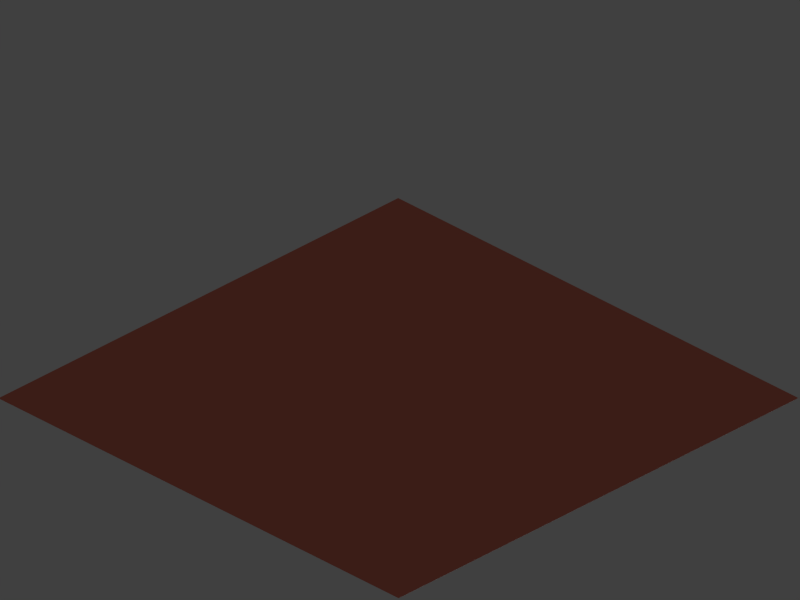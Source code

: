 # Source: spices-field.blend  (saved by Blender 2.74.0; exported with 4.5.12 LTS)
import bpy
from mathutils import Matrix  # noqa: F401  (used for matrix-valued properties, if any)

bpy.ops.wm.read_factory_settings(use_empty=True)
scene = bpy.context.scene
scene.name = 'Scene'

# ---- collections
col_collection_1 = bpy.data.collections.new('Collection 1'); scene.collection.children.link(col_collection_1)
col_collection_2 = bpy.data.collections.new('Collection 2'); scene.collection.children.link(col_collection_2)
col_collection_2.hide_render = True
col_collection_2.hide_viewport = True

# ---- materials (node trees are filled in below, after node groups)
mat_feldboden_2 = bpy.data.materials.new('Feldboden 2')
mat_feldboden_2.alpha_threshold = 0.0
mat_feldboden_2.use_transparent_shadow = False
mat_feldboden_2.diffuse_color = (0.1601, 0.04344, 0.03048, 1.0)
mat_feldboden_2.specular_color = (0.2022, 0.0606, 0.02755)
mat_feldboden_2.roughness = 0.5
mat_feldboden_2.specular_intensity = 0.3
mat_feldboden_1 = bpy.data.materials.new('Feldboden 1')
mat_feldboden_1.alpha_threshold = 0.0
mat_feldboden_1.use_transparent_shadow = False
mat_feldboden_1.diffuse_color = (0.2462, 0.08747, 0.05057, 1.0)
mat_feldboden_1.specular_color = (0.2462, 0.07275, 0.03262)
mat_feldboden_1.roughness = 0.5
mat_feldboden_1.specular_intensity = 0.4
mat_blatt = bpy.data.materials.new('Blatt')
mat_blatt.alpha_threshold = 0.0
mat_blatt.use_transparent_shadow = False
mat_blatt.diffuse_color = (0.03683, 0.3933, 0.01073, 1.0)
mat_blatt.specular_color = (0.1084, 1.0, 0.02126)
mat_blatt.roughness = 0.5
mat_blatt.specular_intensity = 0.8

# ---- material node trees

# ---- world
world_world = bpy.data.worlds.new('World'); scene.world = world_world
world_world.color = (0.05088, 0.05088, 0.05088)
world_world.use_sun_shadow = False
world_world.sun_shadow_jitter_overblur = 0.0
world_world.cycles.sampling_method = 'MANUAL'
world_world.cycles.sample_map_resolution = 256

# ---- cameras
cam_camera = bpy.data.cameras.new('Camera')
cam_camera.type = 'ORTHO'
cam_camera.clip_end = 100.0
cam_camera.lens = 35.0
cam_camera.sensor_width = 32.0
cam_camera.sensor_height = 18.0
cam_camera.ortho_scale = 1.414
cam_camera.dof.focus_distance = 0.0
cam_camera.dof.aperture_fstop = 128.0

# ---- lights
light_lamp = bpy.data.lights.new('Lamp', 'SUN')
light_lamp.transmission_factor = 0.0
light_lamp.cutoff_distance = 30.0
light_lamp.angle = 0.1993
light_lamp.energy = 1.0
light_lamp.shadow_buffer_clip_start = 1.001
light_lamp.shadow_soft_size = 0.1
light_lamp.shadow_cascade_max_distance = 1000.0
light_lamp.cycles.use_multiple_importance_sampling = False

# ---- meshes
me_plane_001 = bpy.data.meshes.new('Plane.001')
me_plane_001.from_pydata([(-0.5, -0.5, 0.0), (0.5, -0.5, 0.0), (-0.5, 0.5, 0.0), (0.5, 0.5, 0.0)], [], [(0, 1, 3, 2)])
me_plane_001.materials.append(mat_feldboden_2)
me_plane_001.use_remesh_preserve_volume = False
me_plane_001.use_remesh_preserve_attributes = False
me_plane_001.use_mirror_vertex_groups = False
me_plane_001.update()
me_plane = bpy.data.meshes.new('Plane')
me_plane.from_pydata([(-0.5, -0.5, 0.0), (0.5, -0.5, 0.0), (-0.5, 0.5, 0.0), (0.5, 0.5, 0.0)], [], [(0, 1, 3, 2)])
me_plane.materials.append(mat_feldboden_1)
me_plane.use_remesh_preserve_volume = False
me_plane.use_remesh_preserve_attributes = False
me_plane.use_mirror_vertex_groups = False
me_plane.update()
me_gew_rz_feld = bpy.data.meshes.new('Gewürz-Feld')
me_gew_rz_feld.from_pydata([(-0.5, -0.5, 0.0), (0.5, -0.5, 0.0), (-0.5, 0.5, 0.0), (0.5, 0.5, 0.0)], [], [(3, 1, 0, 2)])
me_gew_rz_feld.use_remesh_preserve_volume = False
me_gew_rz_feld.use_remesh_preserve_attributes = False
me_gew_rz_feld.use_mirror_vertex_groups = False
me_gew_rz_feld.update()
me_gew_rz_pflanze_003 = bpy.data.meshes.new('Gewürz-Pflanze.003')
me_gew_rz_pflanze_003.from_pydata([(-0.2233, 0.03104, 0.1708), (-0.2224, 0.03069, 0.1722), (-0.2215, 0.03, 0.1735), (-0.2207, 0.02899, 0.1747), (-0.22, 0.02768, 0.1758), (-0.2194, 0.02611, 0.1768), (-0.2185, 0.02226, 0.1785), (-0.2183, 0.02004, 0.1792), (-0.2181, 0.01764, 0.1797), (-0.2181, 0.01511, 0.18), (-0.2184, 0.00972, 0.1801), (-0.2187, 0.007002, 0.1799), (-0.2192, 0.004417, 0.1795), (-0.2198, 0.001986, 0.179), (-0.2205, -0.0002668, 0.1783), (-0.2212, -0.00232, 0.1775), (-0.222, -0.00415, 0.1766), (-0.2229, -0.005736, 0.1755), (-0.2248, -0.00808, 0.1731), (-0.2257, -0.008794, 0.1719), (-0.2267, -0.009173, 0.1705), (-0.2277, -0.009193, 0.1691), (-0.2287, -0.008846, 0.1678), (-0.2295, -0.008155, 0.1665), (-0.2303, -0.007144, 0.1652), (-0.231, -0.005839, 0.1641), (-0.2316, -0.004266, 0.1631), (-0.2321, -0.00245, 0.1622), (-0.2325, -0.0004163, 0.1614), (-0.2328, 0.00181, 0.1608), (-0.2323, 0.004922, 0.1597), (-0.233, 0.006736, 0.1599), (-0.2329, 0.009385, 0.1598), (-0.2327, 0.01213, 0.1598), (-0.2323, 0.01484, 0.16), (-0.2323, 0.01581, 0.16), (-0.2276, 0.02832, 0.1622), (-0.2306, 0.02211, 0.1616), (-0.2298, 0.02417, 0.1624), (-0.229, 0.026, 0.1634), (-0.2282, 0.02758, 0.1644), (-0.2272, 0.0289, 0.1656), (-0.2263, 0.02993, 0.1668), (-0.2163, 0.03287, 0.169), (-0.2243, 0.03102, 0.1694), (-0.2173, 0.01986, 0.1804), (-0.218, 0.01324, 0.1802), (-0.219, -0.0104, 0.1663), (-0.1627, 0.009534, 0.125), (-0.158, -0.01191, 0.1357), (-0.1712, -0.02478, 0.1156), (-0.1229, 0.06017, 0.09529), (-0.1227, 0.01509, 0.09599), (-0.09419, 0.02027, 0.06094), (-0.09913, 0.03255, 0.08864), (-0.0973, -0.008615, 0.07667), (-0.06375, 0.06477, 0.05446), (-0.06871, 0.02183, 0.07165), (-0.0475, 0.05766, 0.06305), (-0.03087, 0.02408, 0.03421), (0.01162, 0.01324, 0.01521), (0.006906, 0.03656, 0.005945), (0.007855, 0.03621, 0.007316), (0.008725, 0.03552, 0.008616), (0.009512, 0.03451, 0.009834), (0.01021, 0.0332, 0.01096), (0.01081, 0.03163, 0.01198), (0.01131, 0.02982, 0.01289), (0.0117, 0.02778, 0.01367), (0.01198, 0.02556, 0.01431), (0.01213, 0.02317, 0.0148), (0.01217, 0.02063, 0.01514), (0.01207, 0.01799, 0.0153), (0.01147, 0.01253, 0.01508), (0.01099, 0.009946, 0.0147), (0.01041, 0.007517, 0.01416), (0.009742, 0.005265, 0.01348), (0.008994, 0.003212, 0.01266), (0.008177, 0.001383, 0.01172), (0.007304, -0.0002015, 0.01068), (0.006386, -0.001518, 0.009537), (0.005433, -0.002545, 0.008317), (0.004456, -0.003258, 0.007028), (0.003468, -0.003637, 0.005684), (0.002479, -0.003657, 0.004298), (0.00153, -0.003311, 0.002928), (0.00066, -0.002619, 0.001628), (-0.0001263, -0.001609, 0.0004097), (-0.0008227, -0.0003046, -0.0007156), (-0.001423, 0.001268, -0.001737), (-0.001922, 0.003083, -0.002643), (-0.002313, 0.005116, -0.003423), (-0.002591, 0.007341, -0.004065), (-0.002749, 0.009733, -0.004558), (-0.002782, 0.01227, -0.004893), (-0.002684, 0.01491, -0.005056), (-0.002449, 0.01765, -0.005037), (-0.01331, 0.02374, 0.002685), (-0.001606, 0.02295, -0.004455), (-0.001026, 0.02538, -0.003918), (-0.0003567, 0.02764, -0.003234), (0.0003918, 0.02969, -0.002417), (0.001208, 0.03152, -0.001479), (0.002081, 0.0331, -0.0004332), (0.003, 0.03442, 0.0007062), (-0.01197, 0.05695, 0.0243), (0.004929, 0.03616, 0.003216), (0.005917, 0.03654, 0.00456), (-0.008752, -0.001512, 0.03322), (-0.03723, -0.06297, 0.1734), (-0.04169, -0.06708, 0.1546), (-0.04359, -0.06911, 0.1434), (-0.04409, -0.06903, 0.1282), (-0.03477, -0.0476, 0.06812), (-0.02397, -0.04287, 0.1896), (0.012, 0.02094, 0.1125), (0.008807, 0.02398, 0.05869), (0.004426, 0.01792, 0.05028), (0.004357, 0.01828, 0.04641), (-0.000269, 0.0124, 0.03228), (-0.003337, 0.006592, 0.03674), (-0.005886, 0.003971, 0.02617), (-0.003541, 0.008824, 0.01668), (-0.001662, 0.0121, 0.01464), (-0.001162, 0.01242, 0.01901), (-0.003753, 0.00713, 0.02884), (-0.004042, 0.005914, 0.03353), (-0.002641, 0.009766, 0.02134), (-0.001804, 0.01071, 0.02509), (-0.002088, 0.009718, 0.02985), (-0.03196, -0.05639, 0.1936), (-0.03952, -0.05687, 0.08687), (-0.01749, -0.01662, 0.03797), (-0.01559, 0.03531, 0.001732), (-0.02723, 0.02692, -0.0009174), (-0.03207, -0.05618, 0.1871), (-0.04219, -0.06852, 0.1469), (-0.04321, -0.06837, 0.1349), (-0.03374, 0.01335, -0.002838), (0.004712, 0.008964, 0.1421), (0.00743, 0.01353, 0.1325), (-0.03729, 0.01089, -0.003607), (0.008427, 0.02299, 0.06134), (-0.04452, 0.0008154, -0.005589), (-0.1036, 0.001681, -0.01569), (-0.2041, 0.04264, -0.02569), (-0.07525, 0.08962, -0.002811), (-0.1446, 0.09647, -0.01249), (-0.162, 0.09684, -0.01459), (-0.1733, 0.09124, -0.01665), (-0.1953, 0.07227, -0.02215), (-0.03926, -0.06462, 0.1647), (-0.0396, -0.06496, 0.1552), (-0.00283, -0.007478, 0.1611), (0.009794, 0.01863, 0.1199), (0.0111, 0.02362, 0.09236), (-0.02605, 0.04337, 0.0008016), (-0.002339, -0.005144, 0.1582), (0.008492, 0.02166, 0.06661), (0.01045, 0.0256, 0.08591), (0.01095, 0.02312, 0.1021), (0.008751, 0.01466, 0.1299), (-0.009624, 0.03467, 0.002588), (-0.000931, 0.02809, 0.00334), (-0.0055, 0.02648, 0.00252), (-0.01948, 0.02748, 0.0004907), (-0.02355, 0.02915, -0.0001145), (-0.01013, 0.02719, 0.001876), (-0.01249, 0.02701, 0.001512), (-0.01535, 0.0283, 0.001191), (-0.2158, 0.04735, -0.02717), (-0.03407, 0.05821, 0.0005641), (-0.2017, 0.05931, -0.02423), (-0.1654, 0.09472, -0.01604), (-0.1526, 0.09479, -0.01384), (-0.1327, 0.09492, -0.01084), (-0.1151, 0.1035, -0.007516), (-0.1486, 0.01363, -0.02006), (-0.1572, 0.0132, -0.02148), (-0.139, 0.008674, -0.0186), (-0.1274, 0.006366, -0.01757), (-0.1196, 0.004594, -0.01687), (-0.04762, 0.001326, -0.006058), (-0.02908, 0.0185, -0.001828), (-0.1866, 0.08092, -0.01971), (-0.178, 0.08409, -0.01866), (-0.1651, 0.01735, -0.02308), (-0.08216, -0.002547, -0.01172), (-0.1934, 0.03135, -0.02515), (-0.1615, 0.01556, -0.02196), (-0.1812, 0.02812, -0.02385), (-0.05352, 0.00132, -0.007453), (-0.07337, -0.008085, -0.009495), (-0.0922, 0.002603, -0.01229), (-0.1232, 0.006814, -0.01768), (-0.005355, 0.0467, 0.02503), (-0.02648, 0.1459, 0.08294), (-0.01972, 0.133, 0.0856), (-0.01564, 0.1254, 0.08656), (-0.01094, 0.1151, 0.08534), (-0.0001835, 0.07283, 0.06443), (-0.03823, 0.1561, 0.06766), (-0.03609, 0.1006, 0.01035), (-0.02155, 0.06307, 0.005683), (-0.01701, 0.05754, 0.01018), (-0.01599, 0.05486, 0.009684), (-0.009794, 0.0454, 0.01369), (-0.009083, 0.04879, 0.01853), (-0.005116, 0.04158, 0.0202), (-0.003924, 0.03483, 0.01572), (-0.00442, 0.03328, 0.01294), (-0.005833, 0.03627, 0.01293), (-0.006982, 0.04328, 0.01778), (-0.007919, 0.0466, 0.01895), (-0.005632, 0.03799, 0.01521), (-0.007069, 0.04053, 0.01466), (-0.008157, 0.04385, 0.01573), (-0.0348, 0.1594, 0.07883), (-0.002766, 0.08607, 0.0732), (-0.001571, 0.05073, 0.03742), (-0.0173, -0.002041, 0.0008066), (-0.01809, -0.01152, 0.007385), (-0.03287, 0.1551, 0.07817), (-0.0166, 0.128, 0.0858), (-0.01317, 0.1197, 0.08517), (-0.01382, -0.01889, 0.0159), (-0.04156, 0.121, 0.02288), (-0.04006, 0.1144, 0.01831), (-0.01413, -0.02174, 0.01787), (-0.02199, 0.06495, 0.006605), (-0.01201, -0.02881, 0.02454), (-0.03944, -0.06623, 0.03492), (-0.1087, -0.1179, 0.03367), (-0.07431, -0.02579, -0.01629), (-0.1102, -0.06736, -0.006356), (-0.1186, -0.07784, -0.002955), (-0.1209, -0.0863, 0.002263), (-0.1206, -0.1051, 0.01621), (-0.02349, 0.1399, 0.08404), (-0.02036, 0.1335, 0.08348), (-0.04121, 0.1352, 0.03654), (-0.03797, 0.1054, 0.0134), (-0.0314, 0.08631, 0.007736), (-0.0265, -0.006576, -0.001425), (-0.0414, 0.1328, 0.03493), (-0.02291, 0.06878, 0.007671), (-0.03067, 0.08139, 0.006617), (-0.03433, 0.0929, 0.008991), (-0.03935, 0.1127, 0.01676), (-0.0142, 0.001536, -9.957e-06), (-0.006609, 0.00532, 0.001768), (-0.007855, 0.002061, 0.003502), (-0.01487, -0.006434, 0.005683), (-0.01762, -0.008632, 0.005529), (-0.01038, -0.0006607, 0.004024), (-0.01138, -0.002177, 0.004581), (-0.0134, -0.003639, 0.004455), (-0.1167, -0.1241, 0.0334), (-0.03816, -0.008021, -0.007821), (-0.1165, -0.1124, 0.02427), (-0.1188, -0.08093, -0.001539), (-0.113, -0.07275, -0.003932), (-0.1039, -0.0603, -0.007851), (-0.1003, -0.04715, -0.01581), (-0.06718, -0.09058, 0.03802), (-0.07095, -0.09617, 0.03989), (-0.06021, -0.08561, 0.03899), (-0.05341, -0.07922, 0.0377), (-0.04876, -0.07499, 0.03698), (-0.0137, -0.03064, 0.02486), (-0.01441, -0.01475, 0.01222), (-0.1214, -0.09727, 0.01016), (-0.119, -0.09141, 0.006592), (-0.07661, -0.1005, 0.03887), (-0.02757, -0.05328, 0.03353), (-0.09759, -0.1141, 0.03745), (-0.07417, -0.09824, 0.03946), (-0.09011, -0.1074, 0.03667), (-0.01627, -0.03461, 0.02576), (-0.02093, -0.04844, 0.0354), (-0.03517, -0.058, 0.03301), (-0.05149, -0.07693, 0.03629), (-0.07821, 0.01017, 0.08021), (-0.08392, -0.001005, 0.1629), (-0.08501, -0.00691, 0.1541), (-0.08536, -0.01009, 0.1488), (-0.08532, -0.01268, 0.1411), (-0.08341, -0.01076, 0.1066), (-0.08134, 0.01372, 0.1674), (-0.07358, 0.03789, 0.1162), (-0.07466, 0.02978, 0.08835), (-0.07556, 0.02468, 0.08522), (-0.07558, 0.0242, 0.0832), (-0.07652, 0.0182, 0.07713), (-0.07707, 0.01561, 0.08047), (-0.07765, 0.01213, 0.07561), (-0.07718, 0.01329, 0.06988), (-0.07681, 0.01486, 0.06823), (-0.0767, 0.01583, 0.07039), (-0.07722, 0.01447, 0.07637), (-0.07724, 0.01462, 0.07897), (-0.077, 0.01468, 0.07207), (-0.07683, 0.01591, 0.07379), (-0.07689, 0.01618, 0.0764), (-0.08291, 0.006462, 0.1719), (-0.08445, -0.01292, 0.1178), (-0.07988, 0.002157, 0.08545), (-0.08287, 0.005471, 0.1686), (-0.08484, -0.008966, 0.1505), (-0.08513, -0.01108, 0.1443), (-0.07562, 0.03576, 0.1335), (-0.07491, 0.03685, 0.1278), (-0.07472, 0.02968, 0.08988), (-0.08446, -0.003607, 0.1588), (-0.08437, -0.005403, 0.154), (-0.07673, 0.02971, 0.1462), (-0.07441, 0.0376, 0.1204), (-0.07412, 0.03564, 0.1055), (-0.07686, 0.03043, 0.1443), (-0.07454, 0.02993, 0.09279), (-0.07469, 0.03539, 0.1019), (-0.0743, 0.037, 0.1106), (-0.0744, 0.03718, 0.1262), (-0.1334, 0.04773, 0.1207), (-0.1743, 0.0977, 0.1879), (-0.1673, 0.08816, 0.1872), (-0.1631, 0.08277, 0.1863), (-0.1576, 0.07618, 0.1833), (-0.1394, 0.05381, 0.1577), (-0.1828, 0.109, 0.1778), (-0.1638, 0.08856, 0.1206), (-0.1457, 0.06448, 0.1087), (-0.142, 0.05942, 0.1111), (-0.1407, 0.05775, 0.1102), (-0.1349, 0.05018, 0.1114), (-0.1356, 0.05107, 0.116), (-0.1316, 0.0457, 0.1157), (-0.129, 0.04245, 0.1107), (-0.1287, 0.04222, 0.1082), (-0.1303, 0.04424, 0.1088), (-0.133, 0.04755, 0.1142), (-0.1344, 0.04946, 0.1158), (-0.1307, 0.04474, 0.111), (-0.1322, 0.04661, 0.1111), (-0.1337, 0.04854, 0.1127), (-0.1823, 0.108, 0.1874), (-0.1448, 0.06016, 0.1674), (-0.1329, 0.04684, 0.1315), (-0.18, 0.1053, 0.186), (-0.1642, 0.08482, 0.1864), (-0.16, 0.07933, 0.1841), (-0.1731, 0.09848, 0.1346), (-0.1702, 0.0954, 0.1297), (-0.1465, 0.06548, 0.1099), (-0.1712, 0.0933, 0.1874), (-0.1676, 0.08922, 0.1857), (-0.1772, 0.1042, 0.1487), (-0.1664, 0.09082, 0.1239), (-0.1574, 0.07958, 0.1153), (-0.1767, 0.103, 0.1468), (-0.148, 0.06779, 0.1116), (-0.1559, 0.07649, 0.1132), (-0.1609, 0.08363, 0.1176), (-0.1692, 0.09478, 0.1282), (-0.1782, 0.004208, 0.1032), (-0.3171, -0.01516, 0.108), (-0.3059, -0.001725, 0.1047), (-0.2989, 0.005623, 0.1025), (-0.2876, 0.013, 0.1001), (-0.2309, 0.02535, 0.09667), (-0.3173, -0.04027, 0.1156), (-0.2228, -0.05607, 0.1193), (-0.1818, -0.03035, 0.1132), (-0.1792, -0.02091, 0.1105), (-0.1762, -0.01923, 0.11), (-0.1693, -0.007045, 0.1066), (-0.1759, -0.00454, 0.1056), (-0.1698, 0.003188, 0.1036), (-0.16, 0.003921, 0.1034), (-0.1565, 0.002198, 0.104), (-0.1596, -0.0003006, 0.1047), (-0.1699, -0.0008421, 0.1048), (-0.174, -0.00229, 0.105), (-0.1628, 0.000754, 0.1043), (-0.165, -0.001949, 0.1051), (-0.1691, -0.00354, 0.1055), (-0.3281, -0.0309, 0.1127), (-0.2502, 0.02382, 0.09723), (-0.1905, 0.01439, 0.09995), (-0.3232, -0.02793, 0.1117), (-0.301, 0.002829, 0.1027), (-0.2921, 0.009007, 0.1012), (-0.2519, -0.0598, 0.1217), (-0.2421, -0.05915, 0.1211), (-0.1843, -0.0309, 0.1133), (-0.3119, -0.009096, 0.1066), (-0.305, -0.004318, 0.1049), (-0.2752, -0.05642, 0.1195), (-0.2298, -0.05706, 0.1206), (-0.2066, -0.04733, 0.1178), (-0.2719, -0.05643, 0.1202), (-0.1888, -0.03278, 0.1134), (-0.2011, -0.04484, 0.1182), (-0.2142, -0.05156, 0.1194), (-0.2393, -0.05924, 0.1206), (-0.1076, 0.03511, 0.07127), (-0.1821, 0.05698, 0.05992), (-0.1737, 0.06124, 0.06294), (-0.1685, 0.06345, 0.06447), (-0.1611, 0.06477, 0.06613), (-0.1297, 0.05819, 0.0714), (-0.1877, 0.04395, 0.05606), (-0.1429, 0.01442, 0.05857), (-0.1169, 0.01806, 0.06559), (-0.1135, 0.02235, 0.06726), (-0.1116, 0.02251, 0.06771), (-0.1055, 0.02723, 0.07005), (-0.1083, 0.0301, 0.06997), (-0.1036, 0.03265, 0.07163), (-0.09844, 0.03077, 0.07233), (-0.09707, 0.02909, 0.07227), (-0.09913, 0.02849, 0.0717), (-0.1045, 0.03058, 0.07099), (-0.1069, 0.03081, 0.07046), (-0.1006, 0.02979, 0.07167), (-0.1023, 0.02889, 0.07111), (-0.1047, 0.029, 0.07061), (-0.1911, 0.05131, 0.05685), (-0.1399, 0.06176, 0.07012), (-0.1116, 0.04327, 0.07203), (-0.188, 0.05177, 0.05753), (-0.1701, 0.06264, 0.06361), (-0.1643, 0.06375, 0.06522), (-0.1588, 0.01879, 0.05695), (-0.1536, 0.01699, 0.05743), (-0.1182, 0.01836, 0.06534), (-0.1782, 0.05882, 0.06134), (-0.1737, 0.05983, 0.06231), (-0.1697, 0.02617, 0.05559), (-0.1469, 0.01526, 0.05847), (-0.1331, 0.01501, 0.06135), (-0.1681, 0.02525, 0.05607), (-0.1209, 0.01853, 0.06457), (-0.1299, 0.01474, 0.06262), (-0.1379, 0.01445, 0.06042), (-0.1521, 0.01646, 0.05729), (-0.1863, 0.02853, 0.1644), (-0.2432, 0.04831, 0.2423), (-0.2349, 0.03953, 0.239), (-0.2299, 0.03476, 0.2368), (-0.2231, 0.02979, 0.2321), (-0.1984, 0.01909, 0.2015), (-0.2517, 0.06322, 0.2358), (-0.2219, 0.06734, 0.1756), (-0.1991, 0.04934, 0.1575), (-0.195, 0.04355, 0.1584), (-0.1934, 0.04237, 0.157), (-0.1869, 0.0347, 0.1561), (-0.1883, 0.03364, 0.1608), (-0.1836, 0.02864, 0.1591), (-0.1798, 0.02761, 0.1534), (-0.1792, 0.02844, 0.1509), (-0.1811, 0.0301, 0.152), (-0.185, 0.03104, 0.1581), (-0.1869, 0.03217, 0.1602), (-0.1819, 0.02967, 0.1543), (-0.1836, 0.03141, 0.1549), (-0.1856, 0.0326, 0.1569), (-0.2525, 0.05831, 0.2447), (-0.206, 0.0211, 0.2125), (-0.1873, 0.02325, 0.1745), (-0.2107, 0.01304, 0.1436), (-0.2159, 0.01019, 0.1418), (-0.2496, 0.05628, 0.2426), (-0.2312, 0.03669, 0.2375), (-0.2261, 0.03243, 0.2337), (-0.2189, 0.005322, 0.139), (-0.2345, 0.07095, 0.1915), (-0.2305, 0.07008, 0.186), (-0.2205, 0.004483, 0.1385), (-0.2002, 0.04982, 0.1589), (-0.2238, 0.0009399, 0.1364), (-0.249, 0.002268, 0.1367), (-0.2908, 0.01811, 0.1472), (-0.235, 0.03351, 0.1559), (-0.2643, 0.03687, 0.1581), (-0.2717, 0.03714, 0.1586), (-0.2766, 0.03524, 0.1575), (-0.2864, 0.02877, 0.1534), (-0.2394, 0.04431, 0.2407), (-0.2351, 0.04116, 0.238), (-0.2413, 0.07056, 0.2067), (-0.2253, 0.06812, 0.1792), (-0.2136, 0.06097, 0.1679), (-0.215, 0.0161, 0.1454), (-0.2404, 0.07023, 0.2045), (-0.2022, 0.05131, 0.1612), (-0.2115, 0.05889, 0.1649), (-0.218, 0.06385, 0.1712), (-0.2292, 0.07011, 0.1845), (-0.2082, 0.01273, 0.1434), (-0.2046, 0.01023, 0.1419), (-0.2066, 0.009708, 0.1416), (-0.2125, 0.01026, 0.1419), (-0.2143, 0.01094, 0.1423), (-0.2086, 0.01003, 0.1418), (-0.2096, 0.00999, 0.1418), (-0.2108, 0.0105, 0.1421), (-0.2957, 0.01999, 0.1483), (-0.2181, 0.02163, 0.1486), (-0.2894, 0.02417, 0.1506), (-0.2732, 0.03656, 0.1579), (-0.2677, 0.03637, 0.1579), (-0.2593, 0.03616, 0.1577), (-0.2516, 0.03903, 0.1594), (-0.2678, 0.006927, 0.1402), (-0.2715, 0.006901, 0.1402), (-0.2638, 0.004925, 0.1392), (-0.2589, 0.004035, 0.1384), (-0.2557, 0.003349, 0.1378), (-0.2251, 0.001174, 0.1365), (-0.2168, 0.00715, 0.14), (-0.2825, 0.03172, 0.1553), (-0.2788, 0.03285, 0.1558), (-0.2748, 0.008648, 0.1409), (-0.2399, 0.0002501, 0.136), (-0.2865, 0.0139, 0.1446), (-0.2732, 0.007816, 0.1407), (-0.2814, 0.01262, 0.1436), (-0.2276, 0.001343, 0.1364), (-0.2362, -0.002124, 0.1352), (-0.244, 0.002153, 0.1374), (-0.2572, 0.004285, 0.1382), (-0.1772, -0.01658, 0.1375), (-0.2212, -0.07423, 0.1757), (-0.2207, -0.07003, 0.1662), (-0.22, -0.0675, 0.1607), (-0.2177, -0.06329, 0.1543), (-0.2009, -0.04007, 0.1362), (-0.2151, -0.0728, 0.1896), (-0.1776, -0.03255, 0.1793), (-0.1699, -0.01622, 0.1574), (-0.1714, -0.01563, 0.1516), (-0.1707, -0.01443, 0.1501), (-0.1713, -0.01219, 0.142), (-0.1742, -0.0152, 0.1419), (-0.174, -0.01296, 0.1365), (-0.1707, -0.008854, 0.1341), (-0.1691, -0.007308, 0.1344), (-0.1696, -0.008442, 0.1364), (-0.173, -0.01278, 0.1387), (-0.1741, -0.01449, 0.1403), (-0.171, -0.009886, 0.1364), (-0.1711, -0.01066, 0.1384), (-0.1721, -0.0123, 0.1401), (-0.2212, -0.07794, 0.1866), (-0.2073, -0.04804, 0.1409), (-0.1839, -0.02244, 0.1343), (-0.2202, -0.0761, 0.1839), (-0.2199, -0.06848, 0.1625), (-0.2183, -0.06498, 0.1574), (-0.1874, -0.04405, 0.1876), (-0.184, -0.04012, 0.1852), (-0.1707, -0.01727, 0.1581), (-0.2209, -0.0722, 0.1714), (-0.2196, -0.06973, 0.1673), (-0.1961, -0.05453, 0.19), (-0.1802, -0.03505, 0.1816), (-0.1744, -0.02585, 0.1716), (-0.1951, -0.05287, 0.1895), (-0.1717, -0.01925, 0.16), (-0.1735, -0.02318, 0.1694), (-0.1762, -0.02865, 0.1755), (-0.1828, -0.03918, 0.1845)], [], [(12, 47, 46), (27, 30, 47), (32, 33, 35), (36, 50, 35), (45, 49, 43), (46, 49, 45), (43, 48, 36), (43, 49, 48), (47, 50, 49), (48, 50, 36), (49, 51, 48), (54, 51, 49), (52, 54, 49), (50, 51, 52), (52, 55, 57), (105, 64, 63), (53, 55, 52), (54, 53, 51), (55, 53, 57), (59, 58, 57), (57, 97, 59), (56, 105, 97), (58, 60, 105), (61, 107, 105), (105, 62, 61), (105, 63, 62), (60, 72, 71), (105, 65, 64), (105, 66, 65), (105, 67, 66), (105, 68, 67), (105, 69, 68), (105, 70, 69), (105, 71, 70), (59, 78, 77), (58, 73, 60), (58, 74, 73), (58, 75, 74), (58, 76, 75), (58, 77, 76), (87, 86, 59), (59, 79, 78), (59, 80, 79), (59, 81, 80), (59, 82, 81), (59, 83, 82), (59, 84, 83), (85, 84, 59), (86, 85, 59), (95, 94, 97), (88, 87, 97), (89, 88, 97), (90, 89, 97), (91, 90, 97), (92, 91, 97), (93, 92, 97), (94, 93, 97), (105, 101, 100), (96, 95, 97), (99, 98, 97), (100, 99, 97), (102, 101, 105), (103, 102, 105), (104, 103, 105), (107, 106, 105), (107, 61, 62, 63, 64, 65, 66, 67, 68, 69, 70, 71, 72, 60, 73, 74, 75, 76, 77, 78, 79, 80, 81, 82, 83, 84, 85, 86, 87, 88, 89, 90, 91, 92, 93, 94, 95, 96, 97, 98, 99, 100, 101, 102, 103, 104, 105, 106), (0, 44, 43, 42, 41, 40, 39, 38, 37, 36, 35, 34, 33, 32, 31, 30, 29, 28, 27, 26, 25, 24, 23, 22, 21, 20, 19, 18, 47, 17, 16, 15, 14, 13, 12, 11, 10, 46, 9, 8, 7, 6, 45, 5, 4, 3, 2, 1), (44, 0, 43), (1, 43, 0), (2, 43, 1), (3, 43, 2), (5, 43, 4), (45, 43, 5), (7, 45, 6), (8, 45, 7), (9, 45, 8), (46, 45, 9), (11, 46, 10), (13, 47, 12), (14, 47, 13), (15, 47, 14), (16, 47, 15), (19, 47, 18), (20, 47, 19), (21, 47, 20), (21, 22, 47), (23, 24, 47), (24, 25, 47), (25, 26, 47), (27, 28, 30), (28, 29, 30), (31, 32, 30), (33, 34, 35), (37, 38, 36), (38, 39, 36), (39, 40, 36), (40, 41, 36), (41, 42, 36), (35, 50, 30), (46, 47, 49), (30, 50, 47), (50, 48, 51), (50, 52, 49), (51, 53, 52), (54, 58, 56), (57, 58, 54), (53, 54, 56), (58, 105, 56), (57, 53, 97), (53, 56, 97), (3, 4, 43), (11, 12, 46), (17, 47, 16), (22, 23, 47), (26, 27, 47), (30, 32, 35), (42, 43, 36), (54, 52, 57), (105, 60, 71), (58, 59, 77), (97, 87, 59), (97, 105, 100), (108, 132, 113, 131, 112, 137, 111, 136, 110, 152, 151, 109, 135, 130, 114, 153, 157, 139, 140, 161, 154, 115, 160, 155, 159, 158, 142, 116, 117, 118, 119, 120, 126, 125, 129, 128, 127, 124, 123, 122, 121), (156, 171, 146, 176, 175, 147, 174, 148, 173, 149, 185, 184, 150, 172, 170, 145, 188, 190, 186, 189, 178, 177, 179, 180, 194, 181, 144, 193, 187, 192, 191, 182, 143, 141, 138, 183, 134, 166, 165, 169, 168, 167, 164, 163, 162, 133), (195, 219, 200, 218, 199, 224, 198, 223, 197, 239, 238, 196, 222, 217, 201, 240, 244, 226, 227, 248, 241, 202, 247, 242, 246, 245, 229, 203, 204, 205, 206, 207, 213, 212, 216, 215, 214, 211, 210, 209, 208), (243, 258, 233, 263, 262, 234, 261, 235, 260, 236, 272, 271, 237, 259, 257, 232, 275, 277, 273, 276, 265, 264, 266, 267, 281, 268, 231, 280, 274, 279, 278, 269, 230, 228, 225, 270, 221, 253, 252, 256, 255, 254, 251, 250, 249, 220), (282, 306, 287, 305, 286, 309, 285, 308, 284, 314, 313, 283, 307, 304, 288, 315, 318, 310, 311, 322, 316, 289, 321, 317, 320, 319, 312, 290, 291, 292, 293, 294, 300, 299, 303, 302, 301, 298, 297, 296, 295), (323, 347, 328, 346, 327, 350, 326, 349, 325, 355, 354, 324, 348, 345, 329, 356, 359, 351, 352, 363, 357, 330, 362, 358, 361, 360, 353, 331, 332, 333, 334, 335, 341, 340, 344, 343, 342, 339, 338, 337, 336), (364, 388, 369, 387, 368, 391, 367, 390, 366, 396, 395, 365, 389, 386, 370, 397, 400, 392, 393, 404, 398, 371, 403, 399, 402, 401, 394, 372, 373, 374, 375, 376, 382, 381, 385, 384, 383, 380, 379, 378, 377), (405, 429, 410, 428, 409, 432, 408, 431, 407, 437, 436, 406, 430, 427, 411, 438, 441, 433, 434, 445, 439, 412, 444, 440, 443, 442, 435, 413, 414, 415, 416, 417, 423, 422, 426, 425, 424, 421, 420, 419, 418), (446, 470, 451, 469, 450, 475, 449, 474, 448, 490, 489, 447, 473, 468, 452, 491, 495, 477, 478, 499, 492, 453, 498, 493, 497, 496, 480, 454, 455, 456, 457, 458, 464, 463, 467, 466, 465, 462, 461, 460, 459), (494, 509, 484, 514, 513, 485, 512, 486, 511, 487, 523, 522, 488, 510, 508, 483, 526, 528, 524, 527, 516, 515, 517, 518, 532, 519, 482, 531, 525, 530, 529, 520, 481, 479, 476, 521, 472, 504, 503, 507, 506, 505, 502, 501, 500, 471), (533, 557, 538, 556, 537, 560, 536, 559, 535, 565, 564, 534, 558, 555, 539, 566, 569, 561, 562, 573, 567, 540, 572, 568, 571, 570, 563, 541, 542, 543, 544, 545, 551, 550, 554, 553, 552, 549, 548, 547, 546)])
me_gew_rz_pflanze_003.materials.append(mat_blatt)
me_gew_rz_pflanze_003.use_remesh_preserve_volume = False
me_gew_rz_pflanze_003.use_remesh_preserve_attributes = False
me_gew_rz_pflanze_003.use_mirror_vertex_groups = False
me_gew_rz_pflanze_003.update()
me_gew_rz_pflanze_002 = bpy.data.meshes.new('Gewürz-Pflanze.002')
me_gew_rz_pflanze_002.from_pydata([(-0.2233, 0.03104, 0.1708), (-0.2224, 0.03069, 0.1722), (-0.2215, 0.03, 0.1735), (-0.2207, 0.02899, 0.1747), (-0.22, 0.02768, 0.1758), (-0.2194, 0.02611, 0.1768), (-0.2185, 0.02226, 0.1785), (-0.2183, 0.02004, 0.1792), (-0.2181, 0.01764, 0.1797), (-0.2181, 0.01511, 0.18), (-0.2184, 0.00972, 0.1801), (-0.2187, 0.007002, 0.1799), (-0.2192, 0.004417, 0.1795), (-0.2198, 0.001986, 0.179), (-0.2205, -0.0002668, 0.1783), (-0.2212, -0.00232, 0.1775), (-0.222, -0.00415, 0.1766), (-0.2229, -0.005736, 0.1755), (-0.2248, -0.00808, 0.1731), (-0.2257, -0.008794, 0.1719), (-0.2267, -0.009173, 0.1705), (-0.2277, -0.009193, 0.1691), (-0.2287, -0.008846, 0.1678), (-0.2295, -0.008155, 0.1665), (-0.2303, -0.007144, 0.1652), (-0.231, -0.005839, 0.1641), (-0.2316, -0.004266, 0.1631), (-0.2321, -0.00245, 0.1622), (-0.2325, -0.0004163, 0.1614), (-0.2328, 0.00181, 0.1608), (-0.2323, 0.004922, 0.1597), (-0.233, 0.006736, 0.1599), (-0.2329, 0.009385, 0.1598), (-0.2327, 0.01213, 0.1598), (-0.2323, 0.01484, 0.16), (-0.2323, 0.01581, 0.16), (-0.2276, 0.02832, 0.1622), (-0.2306, 0.02211, 0.1616), (-0.2298, 0.02417, 0.1624), (-0.229, 0.026, 0.1634), (-0.2282, 0.02758, 0.1644), (-0.2272, 0.0289, 0.1656), (-0.2263, 0.02993, 0.1668), (-0.2163, 0.03287, 0.169), (-0.2243, 0.03102, 0.1694), (-0.2173, 0.01986, 0.1804), (-0.218, 0.01324, 0.1802), (-0.219, -0.0104, 0.1663), (-0.1627, 0.009534, 0.125), (-0.158, -0.01191, 0.1357), (-0.1712, -0.02478, 0.1156), (-0.1229, 0.06017, 0.09529), (-0.1227, 0.01509, 0.09599), (-0.09419, 0.02027, 0.06094), (-0.09913, 0.03255, 0.08864), (-0.0973, -0.008615, 0.07667), (-0.06375, 0.06477, 0.05446), (-0.06871, 0.02183, 0.07165), (-0.0475, 0.05766, 0.06305), (-0.03087, 0.02408, 0.03421), (0.01162, 0.01324, 0.01521), (0.006906, 0.03656, 0.005945), (0.007855, 0.03621, 0.007316), (0.008725, 0.03552, 0.008616), (0.009512, 0.03451, 0.009834), (0.01021, 0.0332, 0.01096), (0.01081, 0.03163, 0.01198), (0.01131, 0.02982, 0.01289), (0.0117, 0.02778, 0.01367), (0.01198, 0.02556, 0.01431), (0.01213, 0.02317, 0.0148), (0.01217, 0.02063, 0.01514), (0.01207, 0.01799, 0.0153), (0.01147, 0.01253, 0.01508), (0.01099, 0.009946, 0.0147), (0.01041, 0.007517, 0.01416), (0.009742, 0.005265, 0.01348), (0.008994, 0.003212, 0.01266), (0.008177, 0.001383, 0.01172), (0.007304, -0.0002015, 0.01068), (0.006386, -0.001518, 0.009537), (0.005433, -0.002545, 0.008317), (0.004456, -0.003258, 0.007028), (0.003468, -0.003637, 0.005684), (0.002479, -0.003657, 0.004298), (0.00153, -0.003311, 0.002928), (0.00066, -0.002619, 0.001628), (-0.0001263, -0.001609, 0.0004097), (-0.0008227, -0.0003046, -0.0007156), (-0.001423, 0.001268, -0.001737), (-0.001922, 0.003083, -0.002643), (-0.002313, 0.005116, -0.003423), (-0.002591, 0.007341, -0.004065), (-0.002749, 0.009733, -0.004558), (-0.002782, 0.01227, -0.004893), (-0.002684, 0.01491, -0.005056), (-0.002449, 0.01765, -0.005037), (-0.01331, 0.02374, 0.002685), (-0.001606, 0.02295, -0.004455), (-0.001026, 0.02538, -0.003918), (-0.0003567, 0.02764, -0.003234), (0.0003918, 0.02969, -0.002417), (0.001208, 0.03152, -0.001479), (0.002081, 0.0331, -0.0004332), (0.003, 0.03442, 0.0007062), (-0.01197, 0.05695, 0.0243), (0.004929, 0.03616, 0.003216), (0.005917, 0.03654, 0.00456), (-0.0172, -0.002648, 0.04584), (-0.02711, -0.06921, 0.1862), (-0.03362, -0.0729, 0.1679), (-0.03677, -0.07466, 0.157), (-0.03906, -0.07414, 0.1419), (-0.03753, -0.05061, 0.08197), (-0.01263, -0.04917, 0.2015), (0.01208, 0.0181, 0.1229), (0.002469, 0.02264, 0.06994), (-0.00269, 0.01669, 0.06189), (-0.003225, 0.01717, 0.05807), (-0.009305, 0.01157, 0.04439), (-0.01165, 0.005525, 0.04898), (-0.01535, 0.003139, 0.0387), (-0.01428, 0.008351, 0.02917), (-0.01276, 0.01174, 0.02703), (-0.01176, 0.01195, 0.03132), (-0.01301, 0.006286, 0.04121), (-0.01271, 0.004921, 0.04585), (-0.01287, 0.009182, 0.03372), (-0.01163, 0.01004, 0.03737), (-0.01132, 0.008897, 0.0421), (-0.01969, -0.06307, 0.2059), (-0.03975, -0.06059, 0.1008), (-0.02486, -0.01817, 0.05107), (-0.02415, 0.02734, 0.0005136), (-0.03509, 0.02419, -0.005928), (-0.02056, -0.06267, 0.1995), (-0.03498, -0.07413, 0.1603), (-0.03741, -0.07365, 0.1485), (-0.04289, 0.01527, -0.01263), (0.008678, 0.005006, 0.1527), (0.01012, 0.009941, 0.143), (-0.04622, 0.01438, -0.01454), (0.002433, 0.02157, 0.07257), (-0.05391, 0.008523, -0.02031), (-0.1015, 0.02721, -0.03686), (-0.1763, 0.08945, -0.04687), (-0.06283, 0.08848, 0.004963), (-0.1181, 0.1146, -0.01086), (-0.1322, 0.12, -0.01495), (-0.1425, 0.1189, -0.02001), (-0.1637, 0.1105, -0.03355), (-0.03009, -0.07067, 0.1778), (-0.03153, -0.07073, 0.1684), (0.003931, -0.01224, 0.1719), (0.01082, 0.0155, 0.1304), (0.008726, 0.02135, 0.1031), (-0.03119, 0.0369, 0.0007318), (0.004001, -0.009809, 0.169), (0.003159, 0.02008, 0.07776), (0.007261, 0.0235, 0.09681), (0.009742, 0.02056, 0.1128), (0.01108, 0.0112, 0.1403), (-0.01941, 0.02505, 0.001879), (-0.01353, 0.01721, 0.001717), (-0.01754, 0.01729, -0.0001115), (-0.02873, 0.02227, -0.003482), (-0.03171, 0.02485, -0.004051), (-0.02118, 0.01925, -0.001088), (-0.02313, 0.0198, -0.001783), (-0.02522, 0.02168, -0.002059), (-0.1849, 0.09673, -0.04833), (-0.03497, 0.05119, 0.003962), (-0.1712, 0.1021, -0.04018), (-0.1352, 0.1195, -0.01731), (-0.1248, 0.1157, -0.01363), (-0.1087, 0.1098, -0.008262), (-0.09274, 0.1114, -0.0003531), (-0.1363, 0.0498, -0.04321), (-0.1434, 0.05208, -0.04576), (-0.1295, 0.04288, -0.04216), (-0.1203, 0.03771, -0.04037), (-0.1143, 0.03406, -0.03922), (-0.05633, 0.009868, -0.02099), (-0.03814, 0.01801, -0.009542), (-0.1551, 0.1147, -0.02762), (-0.1475, 0.1148, -0.02456), (-0.1489, 0.05794, -0.04694), (-0.0851, 0.01714, -0.0318), (-0.1695, 0.07727, -0.04837), (-0.1464, 0.05523, -0.04604), (-0.1602, 0.07112, -0.04654), (-0.06102, 0.01176, -0.02299), (-0.07926, 0.009749, -0.03041), (-0.09245, 0.02411, -0.03212), (-0.1167, 0.03702, -0.03973), (-0.003145, 0.05706, 0.03062), (-0.02632, 0.1659, 0.09414), (-0.0189, 0.1517, 0.09707), (-0.01443, 0.1434, 0.09812), (-0.009277, 0.1321, 0.09679), (0.002528, 0.08572, 0.07385), (-0.0392, 0.177, 0.07738), (-0.03686, 0.1162, 0.01451), (-0.02091, 0.07502, 0.009395), (-0.01593, 0.06895, 0.01433), (-0.01481, 0.06601, 0.01378), (-0.008014, 0.05563, 0.01818), (-0.007235, 0.05936, 0.02349), (-0.002883, 0.05145, 0.02532), (-0.001576, 0.04404, 0.02041), (-0.002119, 0.04234, 0.01736), (-0.00367, 0.04561, 0.01734), (-0.00493, 0.05331, 0.02266), (-0.005958, 0.05695, 0.02394), (-0.00345, 0.04751, 0.01985), (-0.005026, 0.05029, 0.01924), (-0.006219, 0.05393, 0.02042), (-0.03545, 0.1807, 0.08963), (-0.000305, 0.1003, 0.08347), (0.001006, 0.06148, 0.04421), (-0.0173, -0.002041, 0.0008066), (-0.01809, -0.01152, 0.007385), (-0.03333, 0.1759, 0.08891), (-0.01548, 0.1463, 0.09729), (-0.01172, 0.1371, 0.09659), (-0.01382, -0.01889, 0.0159), (-0.04287, 0.1385, 0.02826), (-0.04121, 0.1313, 0.02325), (-0.01413, -0.02174, 0.01787), (-0.02139, 0.07708, 0.01041), (-0.01201, -0.02881, 0.02454), (-0.03944, -0.06623, 0.03492), (-0.1087, -0.1179, 0.03367), (-0.07431, -0.02579, -0.01629), (-0.1102, -0.06736, -0.006356), (-0.1186, -0.07784, -0.002955), (-0.1209, -0.0863, 0.002263), (-0.1206, -0.1051, 0.01621), (-0.02304, 0.1593, 0.09536), (-0.01961, 0.1523, 0.09474), (-0.04248, 0.1541, 0.04325), (-0.03892, 0.1215, 0.01786), (-0.03172, 0.1005, 0.01165), (-0.0265, -0.006576, -0.001425), (-0.04269, 0.1516, 0.04148), (-0.02241, 0.08128, 0.01158), (-0.03092, 0.09512, 0.01042), (-0.03493, 0.1077, 0.01302), (-0.04043, 0.1294, 0.02154), (-0.0142, 0.001536, -9.957e-06), (-0.006609, 0.00532, 0.001768), (-0.007855, 0.002061, 0.003502), (-0.01487, -0.006434, 0.005683), (-0.01762, -0.008632, 0.005529), (-0.01038, -0.0006607, 0.004024), (-0.01138, -0.002177, 0.004581), (-0.0134, -0.003639, 0.004455), (-0.1167, -0.1241, 0.0334), (-0.03816, -0.008021, -0.007821), (-0.1165, -0.1124, 0.02427), (-0.1188, -0.08093, -0.001539), (-0.113, -0.07275, -0.003932), (-0.1039, -0.0603, -0.007851), (-0.1003, -0.04715, -0.01581), (-0.06718, -0.09058, 0.03802), (-0.07095, -0.09617, 0.03989), (-0.06021, -0.08561, 0.03899), (-0.05341, -0.07922, 0.0377), (-0.04876, -0.07499, 0.03698), (-0.0137, -0.03064, 0.02486), (-0.01441, -0.01475, 0.01222), (-0.1214, -0.09727, 0.01016), (-0.119, -0.09141, 0.006592), (-0.07661, -0.1005, 0.03887), (-0.02757, -0.05328, 0.03353), (-0.09759, -0.1141, 0.03745), (-0.07417, -0.09824, 0.03946), (-0.09011, -0.1074, 0.03667), (-0.01627, -0.03461, 0.02576), (-0.02093, -0.04844, 0.0354), (-0.03517, -0.058, 0.03301), (-0.05149, -0.07693, 0.03629), (-0.1006, 0.007656, 0.1047), (-0.1232, -0.001364, 0.2046), (-0.1232, -0.00903, 0.194), (-0.1228, -0.01321, 0.1877), (-0.1215, -0.0168, 0.1784), (-0.1128, -0.01637, 0.1367), (-0.1201, 0.01682, 0.2098), (-0.1, 0.04339, 0.148), (-0.09668, 0.032, 0.1144), (-0.09748, 0.02562, 0.1106), (-0.09716, 0.02492, 0.1082), (-0.09752, 0.01727, 0.1009), (-0.09894, 0.0143, 0.105), (-0.09894, 0.009795, 0.09913), (-0.09727, 0.01089, 0.09221), (-0.09642, 0.01271, 0.0902), (-0.09664, 0.01401, 0.0928), (-0.09843, 0.01269, 0.1), (-0.09892, 0.01301, 0.1032), (-0.09737, 0.01271, 0.09484), (-0.09741, 0.0143, 0.09691), (-0.09794, 0.01477, 0.1), (-0.1232, 0.008237, 0.2154), (-0.1162, -0.01838, 0.1503), (-0.104, -0.001817, 0.1111), (-0.1226, 0.006841, 0.2114), (-0.1225, -0.01176, 0.1897), (-0.1218, -0.01467, 0.1823), (-0.1058, 0.0418, 0.1687), (-0.1038, 0.04279, 0.1619), (-0.09704, 0.03196, 0.1162), (-0.1232, -0.004751, 0.1996), (-0.1223, -0.007214, 0.194), (-0.1097, 0.03511, 0.1842), (-0.1018, 0.0433, 0.153), (-0.09885, 0.04008, 0.135), (-0.1095, 0.03589, 0.1819), (-0.09735, 0.03242, 0.1197), (-0.09889, 0.03961, 0.1306), (-0.09992, 0.04203, 0.1411), (-0.1029, 0.0431, 0.16), (-0.1334, 0.04773, 0.1207), (-0.1743, 0.0977, 0.1879), (-0.1673, 0.08816, 0.1872), (-0.1631, 0.08277, 0.1863), (-0.1576, 0.07618, 0.1833), (-0.1394, 0.05381, 0.1577), (-0.1828, 0.109, 0.1778), (-0.1638, 0.08856, 0.1206), (-0.1457, 0.06448, 0.1087), (-0.142, 0.05942, 0.1111), (-0.1407, 0.05775, 0.1102), (-0.1349, 0.05018, 0.1114), (-0.1356, 0.05107, 0.116), (-0.1316, 0.0457, 0.1157), (-0.129, 0.04245, 0.1107), (-0.1287, 0.04222, 0.1082), (-0.1303, 0.04424, 0.1088), (-0.133, 0.04755, 0.1142), (-0.1344, 0.04946, 0.1158), (-0.1307, 0.04474, 0.111), (-0.1322, 0.04661, 0.1111), (-0.1337, 0.04854, 0.1127), (-0.1823, 0.108, 0.1874), (-0.1448, 0.06016, 0.1674), (-0.1329, 0.04684, 0.1315), (-0.18, 0.1053, 0.186), (-0.1642, 0.08482, 0.1864), (-0.16, 0.07933, 0.1841), (-0.1731, 0.09848, 0.1346), (-0.1702, 0.0954, 0.1297), (-0.1465, 0.06548, 0.1099), (-0.1712, 0.0933, 0.1874), (-0.1676, 0.08922, 0.1857), (-0.1772, 0.1042, 0.1487), (-0.1664, 0.09082, 0.1239), (-0.1574, 0.07958, 0.1153), (-0.1767, 0.103, 0.1468), (-0.148, 0.06779, 0.1116), (-0.1559, 0.07649, 0.1132), (-0.1609, 0.08363, 0.1176), (-0.1692, 0.09478, 0.1282), (-0.1291, 0.002483, 0.08174), (-0.2375, -0.04202, 0.102), (-0.2315, -0.03055, 0.09425), (-0.2275, -0.0242, 0.08964), (-0.22, -0.01694, 0.0845), (-0.1768, 0.00407, 0.07368), (-0.2318, -0.05828, 0.116), (-0.1513, -0.04729, 0.1171), (-0.124, -0.02081, 0.101), (-0.1241, -0.01407, 0.09564), (-0.122, -0.01227, 0.09452), (-0.1193, -0.002769, 0.08736), (-0.1252, -0.002728, 0.0863), (-0.122, 0.003761, 0.08175), (-0.1142, 0.006494, 0.08067), (-0.1111, 0.006165, 0.08139), (-0.1129, 0.00385, 0.08297), (-0.1212, 0.001122, 0.08397), (-0.1242, -0.0008031, 0.08497), (-0.1158, 0.003781, 0.08261), (-0.117, 0.001521, 0.08425), (-0.1199, -0.0004478, 0.08541), (-0.2428, -0.05472, 0.1116), (-0.1922, -0.00128, 0.07604), (-0.1415, 0.00619, 0.07681), (-0.2395, -0.05172, 0.1095), (-0.2286, -0.0267, 0.09083), (-0.2228, -0.02057, 0.087), (-0.1742, -0.05591, 0.1223), (-0.1663, -0.05338, 0.121), (-0.1259, -0.02176, 0.1014), (-0.2347, -0.03676, 0.09858), (-0.2302, -0.03222, 0.09515), (-0.1939, -0.05943, 0.1213), (-0.1568, -0.04921, 0.1189), (-0.1403, -0.03761, 0.1119), (-0.1912, -0.05847, 0.1215), (-0.1292, -0.02416, 0.1024), (-0.1364, -0.03433, 0.111), (-0.1454, -0.04196, 0.1151), (-0.164, -0.053, 0.1203), (-0.1199, 0.04555, 0.08133), (-0.2081, 0.06935, 0.07558), (-0.198, 0.07446, 0.07842), (-0.192, 0.07714, 0.07979), (-0.1833, 0.07883, 0.08106), (-0.1462, 0.07185, 0.08413), (-0.2145, 0.05412, 0.07127), (-0.1616, 0.02083, 0.06929), (-0.1308, 0.02558, 0.07514), (-0.1268, 0.03062, 0.07688), (-0.1246, 0.03086, 0.07724), (-0.1174, 0.03646, 0.07952), (-0.1207, 0.03973, 0.07975), (-0.1151, 0.04278, 0.08131), (-0.1091, 0.04071, 0.08161), (-0.1074, 0.03879, 0.08137), (-0.1099, 0.03805, 0.08087), (-0.1162, 0.04036, 0.0806), (-0.119, 0.04058, 0.08021), (-0.1116, 0.03953, 0.081), (-0.1136, 0.03845, 0.08049), (-0.1164, 0.03853, 0.08014), (-0.2186, 0.06259, 0.0727), (-0.1581, 0.07578, 0.08366), (-0.1247, 0.05493, 0.08279), (-0.2149, 0.06319, 0.07321), (-0.1938, 0.07617, 0.0789), (-0.187, 0.07757, 0.08027), (-0.1802, 0.02555, 0.06899), (-0.1741, 0.02358, 0.06902), (-0.1324, 0.02591, 0.07498), (-0.2034, 0.07157, 0.07693), (-0.1981, 0.07283, 0.07765), (-0.1932, 0.0339, 0.0686), (-0.1662, 0.02172, 0.06957), (-0.1499, 0.02171, 0.07163), (-0.1913, 0.03285, 0.06899), (-0.1355, 0.02605, 0.07434), (-0.1461, 0.02145, 0.0728), (-0.1556, 0.02096, 0.07098), (-0.1724, 0.023, 0.0687), (-0.2019, -0.00753, 0.169), (-0.2625, -0.0269, 0.2355), (-0.2598, -0.03103, 0.2249), (-0.2578, -0.0333, 0.2188), (-0.2537, -0.03483, 0.211), (-0.2296, -0.02922, 0.1819), (-0.2585, -0.01422, 0.2464), (-0.2119, 0.01278, 0.2139), (-0.1978, 0.009027, 0.1854), (-0.1982, 0.004852, 0.1803), (-0.1971, 0.004656, 0.1783), (-0.196, -2.979e-08, 0.1701), (-0.1994, -0.00274, 0.1718), (-0.1979, -0.005243, 0.1659), (-0.1935, -0.003552, 0.1615), (-0.1916, -0.001968, 0.1608), (-0.1926, -0.001345, 0.1631), (-0.1973, -0.00324, 0.1677), (-0.1989, -0.003435, 0.17), (-0.1943, -0.002561, 0.164), (-0.1949, -0.001664, 0.1661), (-0.1965, -0.00172, 0.1685), (-0.265, -0.02123, 0.2469), (-0.2383, -0.03237, 0.1906), (-0.2092, -0.01533, 0.1697), (-0.1727, 0.02192, 0.1304), (-0.1807, 0.0175, 0.1276), (-0.2632, -0.02178, 0.2436), (-0.258, -0.03265, 0.221), (-0.2551, -0.03378, 0.2146), (-0.1854, 0.009934, 0.1233), (-0.2252, 0.009332, 0.2274), (-0.2207, 0.01083, 0.2231), (-0.1878, 0.008632, 0.1225), (-0.1988, 0.008754, 0.1867), (-0.1929, 0.003129, 0.1192), (-0.2321, 0.005192, 0.1196), (-0.297, 0.02979, 0.1359), (-0.2103, 0.05372, 0.1495), (-0.2559, 0.05894, 0.153), (-0.2673, 0.05936, 0.1537), (-0.275, 0.05641, 0.152), (-0.2902, 0.04636, 0.1456), (-0.2612, -0.02867, 0.2306), (-0.2587, -0.02984, 0.2258), (-0.2361, 0.002201, 0.2359), (-0.2153, 0.01233, 0.2171), (-0.2063, 0.01225, 0.2032), (-0.1793, 0.02667, 0.1333), (-0.2348, 0.003218, 0.2344), (-0.2004, 0.008534, 0.1895), (-0.2046, 0.01275, 0.1996), (-0.2092, 0.013, 0.2081), (-0.2191, 0.01114, 0.2221), (-0.1687, 0.02144, 0.1301), (-0.1632, 0.01756, 0.1278), (-0.1663, 0.01675, 0.1273), (-0.1755, 0.0176, 0.1278), (-0.1781, 0.01866, 0.1284), (-0.1693, 0.01724, 0.1276), (-0.1709, 0.01719, 0.1276), (-0.1727, 0.01797, 0.128), (-0.3046, 0.03271, 0.1376), (-0.1842, 0.03527, 0.1382), (-0.2949, 0.03921, 0.1413), (-0.2697, 0.05846, 0.1526), (-0.2612, 0.05816, 0.1525), (-0.2481, 0.05782, 0.1523), (-0.2362, 0.06229, 0.1549), (-0.2613, 0.01243, 0.1252), (-0.267, 0.01239, 0.1251), (-0.2551, 0.009319, 0.1236), (-0.2475, 0.007936, 0.1223), (-0.2425, 0.006871, 0.1214), (-0.195, 0.003492, 0.1194), (-0.1822, 0.01277, 0.1249), (-0.2841, 0.05093, 0.1486), (-0.2784, 0.05269, 0.1493), (-0.2722, 0.0151, 0.1262), (-0.218, 0.002057, 0.1185), (-0.2903, 0.02326, 0.1319), (-0.2698, 0.01381, 0.1259), (-0.2824, 0.02127, 0.1305), (-0.1989, 0.003755, 0.1192), (-0.2122, -0.00163, 0.1173), (-0.2244, 0.005014, 0.1207), (-0.2449, 0.008324, 0.122), (-0.1744, 0.01926, 0.146), (-0.2214, 0.06716, 0.193), (-0.2137, 0.06028, 0.1944), (-0.2091, 0.05637, 0.1948), (-0.2031, 0.05123, 0.1935), (-0.1823, 0.03067, 0.1763), (-0.2302, 0.07312, 0.182), (-0.2076, 0.04796, 0.1374), (-0.1874, 0.02867, 0.1323), (-0.1834, 0.02559, 0.1354), (-0.1819, 0.02423, 0.1349), (-0.1757, 0.01917, 0.1375), (-0.1767, 0.02071, 0.1413), (-0.1723, 0.01688, 0.1422), (-0.1692, 0.01365, 0.1386), (-0.1688, 0.01299, 0.1365), (-0.1705, 0.01453, 0.1366), (-0.1737, 0.01787, 0.1404), (-0.1754, 0.01954, 0.1415), (-0.1711, 0.01529, 0.1383), (-0.1727, 0.01662, 0.138), (-0.1744, 0.01827, 0.1389), (-0.2301, 0.07429, 0.1904), (-0.1885, 0.03695, 0.1833), (-0.1743, 0.02075, 0.1554), (-0.2276, 0.07212, 0.1898), (-0.2104, 0.05791, 0.1944), (-0.2058, 0.05359, 0.1936), (-0.218, 0.05739, 0.1473), (-0.2148, 0.05433, 0.1437), (-0.1883, 0.02959, 0.133), (-0.2179, 0.06395, 0.1935), (-0.2141, 0.06083, 0.1929), (-0.2232, 0.06423, 0.1582), (-0.2105, 0.05002, 0.1397), (-0.2003, 0.04052, 0.1347), (-0.2225, 0.06297, 0.1568), (-0.19, 0.03161, 0.134), (-0.1984, 0.03778, 0.1335), (-0.2042, 0.04374, 0.1359), (-0.2137, 0.05371, 0.1426)], [], [(12, 47, 46), (27, 30, 47), (32, 33, 35), (36, 50, 35), (45, 49, 43), (46, 49, 45), (43, 48, 36), (43, 49, 48), (47, 50, 49), (48, 50, 36), (49, 51, 48), (54, 51, 49), (52, 54, 49), (50, 51, 52), (52, 55, 57), (105, 64, 63), (53, 55, 52), (54, 53, 51), (55, 53, 57), (59, 58, 57), (57, 97, 59), (56, 105, 97), (58, 60, 105), (61, 107, 105), (105, 62, 61), (105, 63, 62), (60, 72, 71), (105, 65, 64), (105, 66, 65), (105, 67, 66), (105, 68, 67), (105, 69, 68), (105, 70, 69), (105, 71, 70), (59, 78, 77), (58, 73, 60), (58, 74, 73), (58, 75, 74), (58, 76, 75), (58, 77, 76), (87, 86, 59), (59, 79, 78), (59, 80, 79), (59, 81, 80), (59, 82, 81), (59, 83, 82), (59, 84, 83), (85, 84, 59), (86, 85, 59), (95, 94, 97), (88, 87, 97), (89, 88, 97), (90, 89, 97), (91, 90, 97), (92, 91, 97), (93, 92, 97), (94, 93, 97), (105, 101, 100), (96, 95, 97), (99, 98, 97), (100, 99, 97), (102, 101, 105), (103, 102, 105), (104, 103, 105), (107, 106, 105), (107, 61, 62, 63, 64, 65, 66, 67, 68, 69, 70, 71, 72, 60, 73, 74, 75, 76, 77, 78, 79, 80, 81, 82, 83, 84, 85, 86, 87, 88, 89, 90, 91, 92, 93, 94, 95, 96, 97, 98, 99, 100, 101, 102, 103, 104, 105, 106), (0, 44, 43, 42, 41, 40, 39, 38, 37, 36, 35, 34, 33, 32, 31, 30, 29, 28, 27, 26, 25, 24, 23, 22, 21, 20, 19, 18, 47, 17, 16, 15, 14, 13, 12, 11, 10, 46, 9, 8, 7, 6, 45, 5, 4, 3, 2, 1), (44, 0, 43), (1, 43, 0), (2, 43, 1), (3, 43, 2), (5, 43, 4), (45, 43, 5), (7, 45, 6), (8, 45, 7), (9, 45, 8), (46, 45, 9), (11, 46, 10), (13, 47, 12), (14, 47, 13), (15, 47, 14), (16, 47, 15), (19, 47, 18), (20, 47, 19), (21, 47, 20), (21, 22, 47), (23, 24, 47), (24, 25, 47), (25, 26, 47), (27, 28, 30), (28, 29, 30), (31, 32, 30), (33, 34, 35), (37, 38, 36), (38, 39, 36), (39, 40, 36), (40, 41, 36), (41, 42, 36), (35, 50, 30), (46, 47, 49), (30, 50, 47), (50, 48, 51), (50, 52, 49), (51, 53, 52), (54, 58, 56), (57, 58, 54), (53, 54, 56), (58, 105, 56), (57, 53, 97), (53, 56, 97), (3, 4, 43), (11, 12, 46), (17, 47, 16), (22, 23, 47), (26, 27, 47), (30, 32, 35), (42, 43, 36), (54, 52, 57), (105, 60, 71), (58, 59, 77), (97, 87, 59), (97, 105, 100), (108, 132, 113, 131, 112, 137, 111, 136, 110, 152, 151, 109, 135, 130, 114, 153, 157, 139, 140, 161, 154, 115, 160, 155, 159, 158, 142, 116, 117, 118, 119, 120, 126, 125, 129, 128, 127, 124, 123, 122, 121), (156, 171, 146, 176, 175, 147, 174, 148, 173, 149, 185, 184, 150, 172, 170, 145, 188, 190, 186, 189, 178, 177, 179, 180, 194, 181, 144, 193, 187, 192, 191, 182, 143, 141, 138, 183, 134, 166, 165, 169, 168, 167, 164, 163, 162, 133), (195, 219, 200, 218, 199, 224, 198, 223, 197, 239, 238, 196, 222, 217, 201, 240, 244, 226, 227, 248, 241, 202, 247, 242, 246, 245, 229, 203, 204, 205, 206, 207, 213, 212, 216, 215, 214, 211, 210, 209, 208), (243, 258, 233, 263, 262, 234, 261, 235, 260, 236, 272, 271, 237, 259, 257, 232, 275, 277, 273, 276, 265, 264, 266, 267, 281, 268, 231, 280, 274, 279, 278, 269, 230, 228, 225, 270, 221, 253, 252, 256, 255, 254, 251, 250, 249, 220), (282, 306, 287, 305, 286, 309, 285, 308, 284, 314, 313, 283, 307, 304, 288, 315, 318, 310, 311, 322, 316, 289, 321, 317, 320, 319, 312, 290, 291, 292, 293, 294, 300, 299, 303, 302, 301, 298, 297, 296, 295), (323, 347, 328, 346, 327, 350, 326, 349, 325, 355, 354, 324, 348, 345, 329, 356, 359, 351, 352, 363, 357, 330, 362, 358, 361, 360, 353, 331, 332, 333, 334, 335, 341, 340, 344, 343, 342, 339, 338, 337, 336), (364, 388, 369, 387, 368, 391, 367, 390, 366, 396, 395, 365, 389, 386, 370, 397, 400, 392, 393, 404, 398, 371, 403, 399, 402, 401, 394, 372, 373, 374, 375, 376, 382, 381, 385, 384, 383, 380, 379, 378, 377), (405, 429, 410, 428, 409, 432, 408, 431, 407, 437, 436, 406, 430, 427, 411, 438, 441, 433, 434, 445, 439, 412, 444, 440, 443, 442, 435, 413, 414, 415, 416, 417, 423, 422, 426, 425, 424, 421, 420, 419, 418), (446, 470, 451, 469, 450, 475, 449, 474, 448, 490, 489, 447, 473, 468, 452, 491, 495, 477, 478, 499, 492, 453, 498, 493, 497, 496, 480, 454, 455, 456, 457, 458, 464, 463, 467, 466, 465, 462, 461, 460, 459), (494, 509, 484, 514, 513, 485, 512, 486, 511, 487, 523, 522, 488, 510, 508, 483, 526, 528, 524, 527, 516, 515, 517, 518, 532, 519, 482, 531, 525, 530, 529, 520, 481, 479, 476, 521, 472, 504, 503, 507, 506, 505, 502, 501, 500, 471), (533, 557, 538, 556, 537, 560, 536, 559, 535, 565, 564, 534, 558, 555, 539, 566, 569, 561, 562, 573, 567, 540, 572, 568, 571, 570, 563, 541, 542, 543, 544, 545, 551, 550, 554, 553, 552, 549, 548, 547, 546)])
me_gew_rz_pflanze_002.materials.append(mat_blatt)
me_gew_rz_pflanze_002.use_remesh_preserve_volume = False
me_gew_rz_pflanze_002.use_remesh_preserve_attributes = False
me_gew_rz_pflanze_002.use_mirror_vertex_groups = False
me_gew_rz_pflanze_002.update()
me_gew_rz_pflanze = bpy.data.meshes.new('Gewürz-Pflanze')
me_gew_rz_pflanze.from_pydata([(-0.2233, 0.03104, 0.1708), (-0.2224, 0.03069, 0.1722), (-0.2215, 0.03, 0.1735), (-0.2207, 0.02899, 0.1747), (-0.22, 0.02768, 0.1758), (-0.2194, 0.02611, 0.1768), (-0.2185, 0.02226, 0.1785), (-0.2183, 0.02004, 0.1792), (-0.2181, 0.01764, 0.1797), (-0.2181, 0.01511, 0.18), (-0.2184, 0.00972, 0.1801), (-0.2187, 0.007002, 0.1799), (-0.2192, 0.004417, 0.1795), (-0.2198, 0.001986, 0.179), (-0.2205, -0.0002668, 0.1783), (-0.2212, -0.00232, 0.1775), (-0.222, -0.00415, 0.1766), (-0.2229, -0.005736, 0.1755), (-0.2248, -0.00808, 0.1731), (-0.2257, -0.008794, 0.1719), (-0.2267, -0.009173, 0.1705), (-0.2277, -0.009193, 0.1691), (-0.2287, -0.008846, 0.1678), (-0.2295, -0.008155, 0.1665), (-0.2303, -0.007144, 0.1652), (-0.231, -0.005839, 0.1641), (-0.2316, -0.004266, 0.1631), (-0.2321, -0.00245, 0.1622), (-0.2325, -0.0004163, 0.1614), (-0.2328, 0.00181, 0.1608), (-0.2323, 0.004922, 0.1597), (-0.233, 0.006736, 0.1599), (-0.2329, 0.009385, 0.1598), (-0.2327, 0.01213, 0.1598), (-0.2323, 0.01484, 0.16), (-0.2323, 0.01581, 0.16), (-0.2276, 0.02832, 0.1622), (-0.2306, 0.02211, 0.1616), (-0.2298, 0.02417, 0.1624), (-0.229, 0.026, 0.1634), (-0.2282, 0.02758, 0.1644), (-0.2272, 0.0289, 0.1656), (-0.2263, 0.02993, 0.1668), (-0.2163, 0.03287, 0.169), (-0.2243, 0.03102, 0.1694), (-0.2173, 0.01986, 0.1804), (-0.218, 0.01324, 0.1802), (-0.219, -0.0104, 0.1663), (-0.1627, 0.009534, 0.125), (-0.158, -0.01191, 0.1357), (-0.1712, -0.02478, 0.1156), (-0.1229, 0.06017, 0.09529), (-0.1227, 0.01509, 0.09599), (-0.09419, 0.02027, 0.06094), (-0.09913, 0.03255, 0.08864), (-0.0973, -0.008615, 0.07667), (-0.06375, 0.06477, 0.05446), (-0.06871, 0.02183, 0.07165), (-0.0475, 0.05766, 0.06305), (-0.03087, 0.02408, 0.03421), (0.01162, 0.01324, 0.01521), (0.006906, 0.03656, 0.005945), (0.007855, 0.03621, 0.007316), (0.008725, 0.03552, 0.008616), (0.009512, 0.03451, 0.009834), (0.01021, 0.0332, 0.01096), (0.01081, 0.03163, 0.01198), (0.01131, 0.02982, 0.01289), (0.0117, 0.02778, 0.01367), (0.01198, 0.02556, 0.01431), (0.01213, 0.02317, 0.0148), (0.01217, 0.02063, 0.01514), (0.01207, 0.01799, 0.0153), (0.01147, 0.01253, 0.01508), (0.01099, 0.009946, 0.0147), (0.01041, 0.007517, 0.01416), (0.009742, 0.005265, 0.01348), (0.008994, 0.003212, 0.01266), (0.008177, 0.001383, 0.01172), (0.007304, -0.0002015, 0.01068), (0.006386, -0.001518, 0.009537), (0.005433, -0.002545, 0.008317), (0.004456, -0.003258, 0.007028), (0.003468, -0.003637, 0.005684), (0.002479, -0.003657, 0.004298), (0.00153, -0.003311, 0.002928), (0.00066, -0.002619, 0.001628), (-0.0001263, -0.001609, 0.0004097), (-0.0008227, -0.0003046, -0.0007156), (-0.001423, 0.001268, -0.001737), (-0.001922, 0.003083, -0.002643), (-0.002313, 0.005116, -0.003423), (-0.002591, 0.007341, -0.004065), (-0.002749, 0.009733, -0.004558), (-0.002782, 0.01227, -0.004893), (-0.002684, 0.01491, -0.005056), (-0.002449, 0.01765, -0.005037), (-0.01331, 0.02374, 0.002685), (-0.001606, 0.02295, -0.004455), (-0.001026, 0.02538, -0.003918), (-0.0003567, 0.02764, -0.003234), (0.0003918, 0.02969, -0.002417), (0.001208, 0.03152, -0.001479), (0.002081, 0.0331, -0.0004332), (0.003, 0.03442, 0.0007062), (-0.01197, 0.05695, 0.0243), (0.004929, 0.03616, 0.003216), (0.005917, 0.03654, 0.00456), (-0.03216, 0.003964, 0.03648), (-0.09822, -0.0451, 0.1686), (-0.09829, -0.05033, 0.1496), (-0.09758, -0.05309, 0.1384), (-0.09437, -0.05411, 0.1235), (-0.06922, -0.0378, 0.06651), (-0.08783, -0.02465, 0.1864), (-0.02961, 0.03103, 0.117), (-0.01944, 0.03022, 0.06397), (-0.02209, 0.02381, 0.0551), (-0.0212, 0.02389, 0.05132), (-0.02269, 0.01725, 0.03685), (-0.02717, 0.01198, 0.04075), (-0.02728, 0.00873, 0.03005), (-0.02235, 0.01272, 0.02117), (-0.01979, 0.01571, 0.01946), (-0.02034, 0.01633, 0.02379), (-0.02562, 0.01195, 0.03298), (-0.02713, 0.01111, 0.03751), (-0.02253, 0.01395, 0.02584), (-0.02256, 0.01512, 0.02962), (-0.02406, 0.0145, 0.03421), (-0.09752, -0.03735, 0.1891), (-0.07904, -0.04535, 0.08402), (-0.04289, -0.01021, 0.0398), (-0.03105, 0.02333, -0.007583), (-0.04163, 0.01599, -0.009925), (-0.09605, -0.03762, 0.1828), (-0.09703, -0.05232, 0.1421), (-0.09509, -0.053, 0.1302), (-0.04753, 0.004062, -0.01282), (-0.0447, 0.02173, 0.1445), (-0.03942, 0.02541, 0.1357), (-0.05075, 0.001907, -0.01349), (-0.02052, 0.02946, 0.06649), (-0.05732, -0.006916, -0.0159), (-0.111, -0.006095, -0.01897), (-0.2019, 0.02935, -0.0125), (-0.08507, 0.07078, 0.001537), (-0.1479, 0.07663, 0.0006472), (-0.1636, 0.07686, 0.0005322), (-0.1739, 0.07191, -0.0009387), (-0.1939, 0.05535, -0.006233), (-0.09821, -0.04727, 0.1598), (-0.09627, -0.0483, 0.1506), (-0.05783, 0.007227, 0.162), (-0.03369, 0.0294, 0.1237), (-0.02539, 0.03224, 0.09713), (-0.04052, 0.03036, -0.0063), (-0.05647, 0.009302, 0.1591), (-0.02184, 0.02852, 0.07169), (-0.02431, 0.03377, 0.09061), (-0.02794, 0.03248, 0.1065), (-0.03742, 0.02626, 0.1333), (-0.02564, 0.02278, -0.007492), (-0.01777, 0.01703, -0.00856), (-0.02191, 0.01562, -0.009059), (-0.03458, 0.01647, -0.009359), (-0.03828, 0.01794, -0.009272), (-0.02611, 0.01623, -0.009082), (-0.02825, 0.01606, -0.0092), (-0.03084, 0.01719, -0.009031), (-0.2125, 0.03347, -0.01204), (-0.0478, 0.04338, -0.003725), (-0.1997, 0.044, -0.009192), (-0.1668, 0.07509, -0.000707), (-0.1551, 0.07514, 1.512e-06), (-0.1371, 0.07529, 0.0007448), (-0.1211, 0.08282, 0.003121), (-0.1516, 0.004099, -0.01685), (-0.1595, 0.003719, -0.01732), (-0.1429, -0.0002817, -0.01715), (-0.1324, -0.002211, -0.01769), (-0.1254, -0.003706, -0.01806), (-0.06013, -0.006469, -0.01594), (-0.04331, 0.008601, -0.01169), (-0.1859, 0.06288, -0.003756), (-0.1782, 0.06575, -0.003229), (-0.1667, 0.007438, -0.0174), (-0.09145, -0.009905, -0.01811), (-0.1922, 0.01951, -0.0146), (-0.1633, 0.005777, -0.01701), (-0.1812, 0.01674, -0.01506), (-0.06553, -0.006417, -0.0166), (-0.08336, -0.01492, -0.01775), (-0.1005, -0.005482, -0.01695), (-0.1287, -0.001708, -0.01812), (0.001565, 0.04563, 0.02214), (-0.06167, 0.1177, 0.09608), (-0.05076, 0.107, 0.09742), (-0.04419, 0.1009, 0.09763), (-0.03576, 0.0929, 0.09522), (-0.007563, 0.06182, 0.06782), (-0.07492, 0.1275, 0.08063), (-0.04599, 0.09057, 0.01252), (-0.01775, 0.06092, 0.003024), (-0.01188, 0.05599, 0.007264), (-0.009865, 0.05391, 0.006423), (-0.0009177, 0.04592, 0.00969), (-0.002034, 0.0481, 0.01536), (0.004221, 0.04213, 0.01632), (0.00835, 0.03728, 0.0107), (0.008763, 0.03637, 0.00752), (0.006314, 0.03875, 0.007837), (0.002088, 0.04375, 0.01389), (-0.0001607, 0.04629, 0.01555), (0.005612, 0.03985, 0.01051), (0.003368, 0.04193, 0.0102), (0.0009861, 0.04445, 0.01173), (-0.07415, 0.1289, 0.09313), (-0.0159, 0.07125, 0.07877), (0.0023, 0.04746, 0.03607), (-0.01827, 0.00542, 0.006151), (-0.02015, -0.001482, 0.01339), (-0.07062, 0.1255, 0.09196), (-0.04598, 0.1032, 0.09722), (-0.03955, 0.09657, 0.09555), (-0.01707, -0.007492, 0.02156), (-0.06013, 0.1048, 0.02812), (-0.05574, 0.1002, 0.0225), (-0.01769, -0.009554, 0.02373), (-0.01896, 0.06232, 0.004242), (-0.01659, -0.01507, 0.03044), (-0.0464, -0.03891, 0.04754), (-0.116, -0.06684, 0.06026), (-0.0735, -0.00396, -0.0002175), (-0.1114, -0.02943, 0.01784), (-0.1203, -0.03588, 0.02312), (-0.1234, -0.04177, 0.02914), (-0.1254, -0.05575, 0.04413), (-0.05674, 0.1127, 0.09655), (-0.05135, 0.1078, 0.0953), (-0.06657, 0.1148, 0.04473), (-0.04991, 0.09371, 0.01618), (-0.03595, 0.0792, 0.007901), (-0.02727, 0.003386, 0.005689), (-0.06571, 0.113, 0.0426), (-0.02138, 0.06537, 0.005909), (-0.03333, 0.07507, 0.005919), (-0.04132, 0.08417, 0.009928), (-0.05426, 0.09926, 0.02075), (-0.01499, 0.007614, 0.004629), (-0.007569, 0.009317, 0.004949), (-0.009101, 0.007094, 0.007062), (-0.01656, 0.001836, 0.01086), (-0.01936, 0.0005889, 0.01129), (-0.01175, 0.005449, 0.008148), (-0.01284, 0.004475, 0.008949), (-0.01487, 0.003687, 0.009236), (-0.124, -0.07029, 0.06165), (-0.03819, 0.003947, 0.001346), (-0.1226, -0.0617, 0.05191), (-0.1209, -0.03824, 0.02484), (-0.1146, -0.03301, 0.02101), (-0.1047, -0.02514, 0.01492), (-0.0999, -0.01596, 0.005687), (-0.0746, -0.05269, 0.05632), (-0.07874, -0.05628, 0.05912), (-0.06755, -0.04996, 0.0558), (-0.06061, -0.04629, 0.05313), (-0.05588, -0.04389, 0.05146), (-0.01837, -0.01619, 0.03114), (-0.01714, -0.004375, 0.01777), (-0.1251, -0.04981, 0.03773), (-0.1223, -0.04591, 0.03353), (-0.08455, -0.05875, 0.05938), (-0.03381, -0.03091, 0.04332), (-0.1053, -0.06563, 0.06201), (-0.08196, -0.05735, 0.05934), (-0.09769, -0.06182, 0.05967), (-0.02127, -0.01882, 0.03275), (-0.02697, -0.02809, 0.04364), (-0.04129, -0.03322, 0.04424), (-0.05867, -0.04499, 0.05139), (-0.0913, 0.005342, 0.09092), (-0.1143, -0.0148, 0.1772), (-0.1149, -0.01993, 0.1668), (-0.1149, -0.02268, 0.1606), (-0.1139, -0.02458, 0.1519), (-0.1053, -0.01902, 0.1154), (-0.1097, -4.761e-05, 0.1845), (-0.08798, 0.03008, 0.1342), (-0.08553, 0.02473, 0.103), (-0.08682, 0.01981, 0.09878), (-0.08657, 0.01952, 0.09653), (-0.08753, 0.01396, 0.08901), (-0.08918, 0.01092, 0.09215), (-0.08952, 0.007854, 0.08634), (-0.08779, 0.009652, 0.08044), (-0.08682, 0.01144, 0.07894), (-0.08693, 0.01222, 0.08141), (-0.08879, 0.01019, 0.08756), (-0.08925, 0.01006, 0.09038), (-0.08775, 0.01086, 0.08301), (-0.08766, 0.01194, 0.08506), (-0.08814, 0.01195, 0.08789), (-0.1135, -0.00802, 0.1881), (-0.1088, -0.0224, 0.1271), (-0.09543, -0.003499, 0.09514), (-0.113, -0.008716, 0.1844), (-0.1144, -0.02176, 0.1626), (-0.114, -0.02328, 0.1557), (-0.09364, 0.02625, 0.1522), (-0.09166, 0.02791, 0.1463), (-0.08589, 0.02447, 0.1046), (-0.1146, -0.01703, 0.1724), (-0.1139, -0.01843, 0.167), (-0.09818, 0.01856, 0.1648), (-0.08967, 0.02946, 0.1386), (-0.08702, 0.02897, 0.1223), (-0.09785, 0.01956, 0.1628), (-0.08618, 0.02438, 0.1078), (-0.08702, 0.02922, 0.1184), (-0.08789, 0.0299, 0.1279), (-0.09078, 0.02836, 0.1447), (-0.1215, 0.04572, 0.1116), (-0.1625, 0.09388, 0.1777), (-0.1556, 0.08459, 0.177), (-0.1514, 0.07935, 0.1762), (-0.1459, 0.07296, 0.1731), (-0.1276, 0.05137, 0.1479), (-0.1709, 0.105, 0.1679), (-0.1518, 0.08549, 0.1117), (-0.1337, 0.06211, 0.09992), (-0.13, 0.05717, 0.1023), (-0.1287, 0.05555, 0.1013), (-0.123, 0.04818, 0.1024), (-0.1237, 0.049, 0.107), (-0.1198, 0.04377, 0.1067), (-0.1171, 0.04065, 0.1018), (-0.1168, 0.04044, 0.09932), (-0.1184, 0.04241, 0.09994), (-0.1211, 0.04559, 0.1052), (-0.1225, 0.04744, 0.1068), (-0.1188, 0.04287, 0.1021), (-0.1203, 0.0447, 0.1022), (-0.1218, 0.04656, 0.1037), (-0.1705, 0.104, 0.1773), (-0.1331, 0.05747, 0.1575), (-0.1211, 0.04477, 0.1222), (-0.1682, 0.1013, 0.1759), (-0.1524, 0.08135, 0.1763), (-0.1483, 0.07602, 0.174), (-0.1611, 0.09504, 0.1255), (-0.1582, 0.09207, 0.1206), (-0.1345, 0.06308, 0.101), (-0.1594, 0.0896, 0.1773), (-0.1559, 0.08564, 0.1756), (-0.1652, 0.1005, 0.1393), (-0.1544, 0.08766, 0.1149), (-0.1454, 0.07677, 0.1064), (-0.1647, 0.09936, 0.1375), (-0.136, 0.06532, 0.1028), (-0.1439, 0.07377, 0.1043), (-0.1489, 0.08069, 0.1087), (-0.1572, 0.09149, 0.1191), (-0.09834, 0.0003757, 0.06171), (-0.1818, -0.03386, 0.07731), (-0.1772, -0.02504, 0.07133), (-0.1741, -0.02015, 0.06779), (-0.1683, -0.01456, 0.06383), (-0.1351, 0.001596, 0.05551), (-0.1774, -0.04637, 0.08808), (-0.1154, -0.03792, 0.08891), (-0.09444, -0.01755, 0.07651), (-0.09451, -0.01236, 0.0724), (-0.09292, -0.01097, 0.07154), (-0.09078, -0.003665, 0.06603), (-0.09538, -0.003633, 0.06522), (-0.09291, 0.001359, 0.06172), (-0.08691, 0.003461, 0.06089), (-0.08446, 0.003208, 0.06144), (-0.08589, 0.001427, 0.06266), (-0.09225, -0.0006713, 0.06343), (-0.09457, -0.002152, 0.06419), (-0.08813, 0.001374, 0.06238), (-0.08902, -0.0003643, 0.06364), (-0.09128, -0.001879, 0.06453), (-0.1858, -0.04363, 0.08465), (-0.1469, -0.002519, 0.05733), (-0.1079, 0.003227, 0.05792), (-0.1833, -0.04132, 0.08303), (-0.1749, -0.02207, 0.0687), (-0.1704, -0.01736, 0.06575), (-0.133, -0.04455, 0.09294), (-0.127, -0.0426, 0.09188), (-0.09591, -0.01827, 0.07685), (-0.1795, -0.02981, 0.07466), (-0.1761, -0.02632, 0.07203), (-0.1482, -0.04725, 0.09212), (-0.1197, -0.03939, 0.09031), (-0.1069, -0.03046, 0.08491), (-0.1461, -0.04651, 0.0923), (-0.0984, -0.02012, 0.07764), (-0.1039, -0.02794, 0.08425), (-0.1109, -0.03381, 0.08735), (-0.1252, -0.04231, 0.09139), (-0.1199, 0.04555, 0.08133), (-0.2081, 0.06935, 0.07558), (-0.198, 0.07446, 0.07842), (-0.192, 0.07714, 0.07979), (-0.1833, 0.07883, 0.08106), (-0.1462, 0.07185, 0.08413), (-0.2145, 0.05412, 0.07127), (-0.1616, 0.02083, 0.06929), (-0.1308, 0.02558, 0.07514), (-0.1268, 0.03062, 0.07688), (-0.1246, 0.03086, 0.07724), (-0.1174, 0.03646, 0.07952), (-0.1207, 0.03973, 0.07975), (-0.1151, 0.04278, 0.08131), (-0.1091, 0.04071, 0.08161), (-0.1074, 0.03879, 0.08137), (-0.1099, 0.03805, 0.08087), (-0.1162, 0.04036, 0.0806), (-0.119, 0.04058, 0.08021), (-0.1116, 0.03953, 0.081), (-0.1136, 0.03845, 0.08049), (-0.1164, 0.03853, 0.08014), (-0.2186, 0.06259, 0.0727), (-0.1581, 0.07578, 0.08366), (-0.1247, 0.05493, 0.08279), (-0.2149, 0.06319, 0.07321), (-0.1938, 0.07617, 0.0789), (-0.187, 0.07757, 0.08027), (-0.1802, 0.02555, 0.06899), (-0.1741, 0.02358, 0.06902), (-0.1324, 0.02591, 0.07498), (-0.2034, 0.07157, 0.07693), (-0.1981, 0.07283, 0.07765), (-0.1932, 0.0339, 0.0686), (-0.1662, 0.02172, 0.06957), (-0.1499, 0.02171, 0.07163), (-0.1913, 0.03285, 0.06899), (-0.1355, 0.02605, 0.07434), (-0.1461, 0.02145, 0.0728), (-0.1556, 0.02096, 0.07098), (-0.1724, 0.023, 0.0687), (-0.1817, -0.005677, 0.1548), (-0.2365, -0.02317, 0.2149), (-0.2341, -0.02691, 0.2054), (-0.2322, -0.02895, 0.1999), (-0.2285, -0.03033, 0.1928), (-0.2068, -0.02527, 0.1665), (-0.2329, -0.01172, 0.2248), (-0.1908, 0.01267, 0.1954), (-0.178, 0.00928, 0.1697), (-0.1784, 0.005508, 0.165), (-0.1774, 0.005331, 0.1632), (-0.1764, 0.001125, 0.1559), (-0.1795, -0.00135, 0.1574), (-0.1781, -0.003611, 0.1521), (-0.1742, -0.002083, 0.1481), (-0.1725, -0.0006523, 0.1474), (-0.1733, -8.937e-05, 0.1495), (-0.1776, -0.001801, 0.1537), (-0.179, -0.001978, 0.1558), (-0.1749, -0.001188, 0.1504), (-0.1754, -0.000378, 0.1523), (-0.1768, -0.0004283, 0.1544), (-0.2387, -0.01805, 0.2252), (-0.2146, -0.02811, 0.1744), (-0.1883, -0.01273, 0.1556), (-0.1839, 0.0121, 0.1129), (-0.1916, 0.00655, 0.112), (-0.2371, -0.01855, 0.2222), (-0.2324, -0.02837, 0.2018), (-0.2298, -0.02939, 0.196), (-0.1959, -0.002204, 0.1101), (-0.2028, 0.009555, 0.2077), (-0.1987, 0.01091, 0.2038), (-0.1982, -0.003839, 0.1099), (-0.179, 0.009034, 0.1709), (-0.203, -0.01037, 0.1085), (-0.2421, -0.0111, 0.1116), (-0.3079, 0.01211, 0.1264), (-0.223, 0.04496, 0.1264), (-0.2686, 0.04757, 0.1321), (-0.28, 0.04733, 0.1336), (-0.2874, 0.0435, 0.1334), (-0.302, 0.03106, 0.131), (-0.2353, -0.02477, 0.2105), (-0.2331, -0.02583, 0.2061), (-0.2127, 0.003113, 0.2153), (-0.1939, 0.01226, 0.1983), (-0.1857, 0.01219, 0.1858), (-0.1907, 0.01694, 0.115), (-0.2115, 0.004032, 0.214), (-0.1804, 0.008834, 0.1734), (-0.1842, 0.01265, 0.1825), (-0.1884, 0.01287, 0.1902), (-0.1973, 0.01119, 0.2028), (-0.1799, 0.01185, 0.1124), (-0.1742, 0.007905, 0.1107), (-0.1772, 0.006778, 0.1107), (-0.1864, 0.007069, 0.1118), (-0.1891, 0.008039, 0.1122), (-0.1803, 0.007114, 0.1111), (-0.1818, 0.006939, 0.1112), (-0.1837, 0.007685, 0.1117), (-0.3156, 0.01481, 0.1279), (-0.196, 0.02615, 0.118), (-0.3063, 0.02273, 0.129), (-0.2824, 0.046, 0.1329), (-0.2739, 0.04632, 0.1323), (-0.2608, 0.04689, 0.1311), (-0.2492, 0.05272, 0.1315), (-0.2714, -0.004819, 0.1175), (-0.2771, -0.005291, 0.1179), (-0.265, -0.007769, 0.1162), (-0.2575, -0.00888, 0.1148), (-0.2525, -0.009773, 0.1138), (-0.205, -0.01011, 0.1088), (-0.1928, 0.001179, 0.1107), (-0.2962, 0.03669, 0.1322), (-0.2907, 0.03896, 0.1319), (-0.2824, -0.002772, 0.1187), (-0.2278, -0.01338, 0.1102), (-0.3008, 0.005261, 0.1236), (-0.2799, -0.003903, 0.1185), (-0.2928, 0.00355, 0.1221), (-0.209, -0.0102, 0.1088), (-0.2218, -0.01683, 0.1095), (-0.2343, -0.01044, 0.112), (-0.2549, -0.008404, 0.1141), (-0.1864, 0.01617, 0.1541), (-0.2423, 0.06131, 0.2054), (-0.2336, 0.05445, 0.2068), (-0.2283, 0.0506, 0.2072), (-0.2214, 0.04561, 0.2058), (-0.1969, 0.02612, 0.1871), (-0.2519, 0.06762, 0.1935), (-0.2241, 0.04484, 0.1451), (-0.2006, 0.026, 0.1394), (-0.1962, 0.02284, 0.1427), (-0.1945, 0.02152, 0.1422), (-0.1875, 0.01643, 0.1449), (-0.1888, 0.0178, 0.149), (-0.1838, 0.01399, 0.15), (-0.1801, 0.01096, 0.1461), (-0.1796, 0.0104, 0.1438), (-0.1816, 0.0119, 0.1439), (-0.1854, 0.01503, 0.1481), (-0.1873, 0.01664, 0.1493), (-0.1823, 0.01259, 0.1458), (-0.1841, 0.01391, 0.1455), (-0.1861, 0.01549, 0.1465), (-0.2522, 0.06843, 0.2027), (-0.2043, 0.032, 0.1947), (-0.1868, 0.01726, 0.1643), (-0.2091, -0.01209, 0.1518), (-0.2108, -0.01599, 0.1579), (-0.2493, 0.06632, 0.202), (-0.2298, 0.05217, 0.2069), (-0.2245, 0.04794, 0.2059), (-0.2088, -0.02072, 0.1637), (-0.2364, 0.05359, 0.1559), (-0.2325, 0.05077, 0.152), (-0.2094, -0.02187, 0.1655), (-0.2017, 0.02688, 0.1402), (-0.2089, -0.02573, 0.1706), (-0.2314, -0.03258, 0.19), (-0.2816, -0.03066, 0.2135), (-0.2486, -0.002402, 0.1576), (-0.2766, -0.007956, 0.1793), (-0.2831, -0.009558, 0.1851), (-0.2855, -0.01246, 0.1904), (-0.2878, -0.02087, 0.2027), (-0.2384, 0.05811, 0.2059), (-0.234, 0.05509, 0.2052), (-0.2428, 0.05994, 0.1677), (-0.2274, 0.0467, 0.1476), (-0.2156, 0.03757, 0.1422), (-0.2155, -0.01084, 0.1532), (-0.2419, 0.05872, 0.1662), (-0.2038, 0.02885, 0.1413), (-0.2133, 0.03485, 0.1408), (-0.22, 0.04066, 0.1434), (-0.2313, 0.05025, 0.1508), (-0.2066, -0.01162, 0.1499), (-0.2013, -0.01264, 0.1487), (-0.2025, -0.01363, 0.1507), (-0.208, -0.01488, 0.1551), (-0.2101, -0.01489, 0.156), (-0.2045, -0.01393, 0.1521), (-0.2053, -0.01425, 0.1529), (-0.2067, -0.01417, 0.1535), (-0.2875, -0.03059, 0.2162), (-0.2233, -0.007377, 0.1519), (-0.286, -0.0255, 0.2082), (-0.2838, -0.01091, 0.1867), (-0.279, -0.00935, 0.1824), (-0.2717, -0.007104, 0.1756), (-0.2678, -0.002591, 0.1674), (-0.2517, -0.03336, 0.2023), (-0.2548, -0.03449, 0.2053), (-0.2465, -0.0336, 0.2005), (-0.2415, -0.03324, 0.197), (-0.2381, -0.03305, 0.1948), (-0.2102, -0.02594, 0.1715), (-0.2088, -0.01871, 0.1607), (-0.2872, -0.01712, 0.1976), (-0.2851, -0.01544, 0.1937), (-0.2592, -0.03444, 0.2067), (-0.2219, -0.03099, 0.1841), (-0.274, -0.03292, 0.2128), (-0.2571, -0.03426, 0.2061), (-0.2685, -0.03265, 0.2095), (-0.2125, -0.02681, 0.1733), (-0.2166, -0.0311, 0.1829), (-0.2272, -0.03034, 0.1862), (-0.2402, -0.03298, 0.1954)], [], [(12, 47, 46), (27, 30, 47), (32, 33, 35), (36, 50, 35), (45, 49, 43), (46, 49, 45), (43, 48, 36), (43, 49, 48), (47, 50, 49), (48, 50, 36), (49, 51, 48), (54, 51, 49), (52, 54, 49), (50, 51, 52), (52, 55, 57), (105, 64, 63), (53, 55, 52), (54, 53, 51), (55, 53, 57), (59, 58, 57), (57, 97, 59), (56, 105, 97), (58, 60, 105), (61, 107, 105), (105, 62, 61), (105, 63, 62), (60, 72, 71), (105, 65, 64), (105, 66, 65), (105, 67, 66), (105, 68, 67), (105, 69, 68), (105, 70, 69), (105, 71, 70), (59, 78, 77), (58, 73, 60), (58, 74, 73), (58, 75, 74), (58, 76, 75), (58, 77, 76), (87, 86, 59), (59, 79, 78), (59, 80, 79), (59, 81, 80), (59, 82, 81), (59, 83, 82), (59, 84, 83), (85, 84, 59), (86, 85, 59), (95, 94, 97), (88, 87, 97), (89, 88, 97), (90, 89, 97), (91, 90, 97), (92, 91, 97), (93, 92, 97), (94, 93, 97), (105, 101, 100), (96, 95, 97), (99, 98, 97), (100, 99, 97), (102, 101, 105), (103, 102, 105), (104, 103, 105), (107, 106, 105), (107, 61, 62, 63, 64, 65, 66, 67, 68, 69, 70, 71, 72, 60, 73, 74, 75, 76, 77, 78, 79, 80, 81, 82, 83, 84, 85, 86, 87, 88, 89, 90, 91, 92, 93, 94, 95, 96, 97, 98, 99, 100, 101, 102, 103, 104, 105, 106), (0, 44, 43, 42, 41, 40, 39, 38, 37, 36, 35, 34, 33, 32, 31, 30, 29, 28, 27, 26, 25, 24, 23, 22, 21, 20, 19, 18, 47, 17, 16, 15, 14, 13, 12, 11, 10, 46, 9, 8, 7, 6, 45, 5, 4, 3, 2, 1), (44, 0, 43), (1, 43, 0), (2, 43, 1), (3, 43, 2), (5, 43, 4), (45, 43, 5), (7, 45, 6), (8, 45, 7), (9, 45, 8), (46, 45, 9), (11, 46, 10), (13, 47, 12), (14, 47, 13), (15, 47, 14), (16, 47, 15), (19, 47, 18), (20, 47, 19), (21, 47, 20), (21, 22, 47), (23, 24, 47), (24, 25, 47), (25, 26, 47), (27, 28, 30), (28, 29, 30), (31, 32, 30), (33, 34, 35), (37, 38, 36), (38, 39, 36), (39, 40, 36), (40, 41, 36), (41, 42, 36), (35, 50, 30), (46, 47, 49), (30, 50, 47), (50, 48, 51), (50, 52, 49), (51, 53, 52), (54, 58, 56), (57, 58, 54), (53, 54, 56), (58, 105, 56), (57, 53, 97), (53, 56, 97), (3, 4, 43), (11, 12, 46), (17, 47, 16), (22, 23, 47), (26, 27, 47), (30, 32, 35), (42, 43, 36), (54, 52, 57), (105, 60, 71), (58, 59, 77), (97, 87, 59), (97, 105, 100), (108, 132, 113, 131, 112, 137, 111, 136, 110, 152, 151, 109, 135, 130, 114, 153, 157, 139, 140, 161, 154, 115, 160, 155, 159, 158, 142, 116, 117, 118, 119, 120, 126, 125, 129, 128, 127, 124, 123, 122, 121), (156, 171, 146, 176, 175, 147, 174, 148, 173, 149, 185, 184, 150, 172, 170, 145, 188, 190, 186, 189, 178, 177, 179, 180, 194, 181, 144, 193, 187, 192, 191, 182, 143, 141, 138, 183, 134, 166, 165, 169, 168, 167, 164, 163, 162, 133), (195, 219, 200, 218, 199, 224, 198, 223, 197, 239, 238, 196, 222, 217, 201, 240, 244, 226, 227, 248, 241, 202, 247, 242, 246, 245, 229, 203, 204, 205, 206, 207, 213, 212, 216, 215, 214, 211, 210, 209, 208), (243, 258, 233, 263, 262, 234, 261, 235, 260, 236, 272, 271, 237, 259, 257, 232, 275, 277, 273, 276, 265, 264, 266, 267, 281, 268, 231, 280, 274, 279, 278, 269, 230, 228, 225, 270, 221, 253, 252, 256, 255, 254, 251, 250, 249, 220), (282, 306, 287, 305, 286, 309, 285, 308, 284, 314, 313, 283, 307, 304, 288, 315, 318, 310, 311, 322, 316, 289, 321, 317, 320, 319, 312, 290, 291, 292, 293, 294, 300, 299, 303, 302, 301, 298, 297, 296, 295), (323, 347, 328, 346, 327, 350, 326, 349, 325, 355, 354, 324, 348, 345, 329, 356, 359, 351, 352, 363, 357, 330, 362, 358, 361, 360, 353, 331, 332, 333, 334, 335, 341, 340, 344, 343, 342, 339, 338, 337, 336), (364, 388, 369, 387, 368, 391, 367, 390, 366, 396, 395, 365, 389, 386, 370, 397, 400, 392, 393, 404, 398, 371, 403, 399, 402, 401, 394, 372, 373, 374, 375, 376, 382, 381, 385, 384, 383, 380, 379, 378, 377), (405, 429, 410, 428, 409, 432, 408, 431, 407, 437, 436, 406, 430, 427, 411, 438, 441, 433, 434, 445, 439, 412, 444, 440, 443, 442, 435, 413, 414, 415, 416, 417, 423, 422, 426, 425, 424, 421, 420, 419, 418), (446, 470, 451, 469, 450, 475, 449, 474, 448, 490, 489, 447, 473, 468, 452, 491, 495, 477, 478, 499, 492, 453, 498, 493, 497, 496, 480, 454, 455, 456, 457, 458, 464, 463, 467, 466, 465, 462, 461, 460, 459), (494, 509, 484, 514, 513, 485, 512, 486, 511, 487, 523, 522, 488, 510, 508, 483, 526, 528, 524, 527, 516, 515, 517, 518, 532, 519, 482, 531, 525, 530, 529, 520, 481, 479, 476, 521, 472, 504, 503, 507, 506, 505, 502, 501, 500, 471), (533, 557, 538, 556, 537, 562, 536, 561, 535, 577, 576, 534, 560, 555, 539, 578, 582, 564, 565, 586, 579, 540, 585, 580, 584, 583, 567, 541, 542, 543, 544, 545, 551, 550, 554, 553, 552, 549, 548, 547, 546), (581, 596, 571, 601, 600, 572, 599, 573, 598, 574, 610, 609, 575, 597, 595, 570, 613, 615, 611, 614, 603, 602, 604, 605, 619, 606, 569, 618, 612, 617, 616, 607, 568, 566, 563, 608, 559, 591, 590, 594, 593, 592, 589, 588, 587, 558)])
me_gew_rz_pflanze.materials.append(mat_blatt)
me_gew_rz_pflanze.use_remesh_preserve_volume = False
me_gew_rz_pflanze.use_remesh_preserve_attributes = False
me_gew_rz_pflanze.use_mirror_vertex_groups = False
me_gew_rz_pflanze.update()
me_tabakblatt_013 = bpy.data.meshes.new('Tabakblatt.013')
me_tabakblatt_013.from_pydata([(-0.04227, 0.0131, -5.394e-05), (-0.3276, 0.03002, 0.0001931), (-0.2996, 0.05303, 0.001185), (-0.2824, 0.06545, 0.0009952), (-0.2567, 0.07633, 0.0002275), (-0.1384, 0.07875, -9.968e-05), (-0.3385, -0.0222, 0.0005961), (-0.1567, -0.09312, -0.002332), (-0.0642, -0.05717, -0.0001847), (-0.05504, -0.03864, -8.48e-05), (-0.04827, -0.03641, -4.296e-05), (-0.03879, -0.02475, 0.0001189), (-0.02935, -0.01395, 9.442e-06), (-0.04152, -0.005917, -0.0003227), (-0.02598, 0.007509, 5.884e-09), (-0.006101, 0.00499, 1.284e-08), (0.0, 0.0, 0.0), (-0.007063, -0.003952, -2.676e-09), (-0.02788, -0.0008239, -1.016e-08), (-0.03671, -0.002071, -0.0002187), (-0.01314, -0.0004126, -3.745e-09), (-0.01867, -0.005125, -6.956e-09), (-0.02746, -0.006753, -8.56e-09), (-0.3562, 0.001752, 0.0004617), (-0.1775, 0.08336, 0.0003845), (-0.1038, 0.06497, -9.866e-05), (-0.06249, 0.03944, -0.000459), (-0.009545, 0.04446, 0.01903), (-0.03136, 0.04778, 0.009511), (-0.08595, 0.05522, 0.0006886), (-0.3451, 0.006011, 0.0001415), (-0.2877, 0.06085, -0.0002456), (-0.2674, 0.06991, 0.0002028), (-0.2411, 0.07756, 0.0002214), (-0.2188, 0.08202, 0.0001163), (-0.04908, 0.04241, -0.007299), (-0.2319, -0.08457, -4.263e-05), (-0.2473, -0.07685, -0.0001395), (-0.2165, -0.08973, 0.0006644), (-0.1966, -0.09216, -0.000203), (-0.1835, -0.09285, -0.0007138), (-0.05568, 0.04346, -0.01004), (-0.06943, -0.05724, -0.0002573), (-0.05862, -0.04428, -0.0001613), (-0.06156, -0.0502, -0.0002829), (-0.0722, 0.04168, -0.02233), (-0.1564, 0.09244, -0.0132), (-0.2769, 0.2044, 0.05884), (-0.06241, 0.1355, 0.1005), (-0.1583, 0.1975, 0.1207), (-0.1832, 0.2114, 0.1244), (-0.03722, -0.00862, -0.0001904), (-0.0332, -0.01122, -7.626e-05), (-0.203, 0.2163, 0.1189), (-0.246, 0.2204, 0.09652), (-0.3145, 0.04025, 0.0008451), (-0.2988, 0.04759, 3.219e-05), (-0.2615, -0.07251, -0.001362), (-0.1712, -0.09285, -0.0003306), (-0.1209, -0.08211, -0.0005136), (-0.3075, -0.03817, 0.0003363), (-0.0197, 0.0593, 0.03135), (-0.2549, -0.07425, -0.0001954), (-0.2969, -0.04687, -9.394e-05), (-0.07922, -0.05906, -0.00108), (-0.1089, -0.07986, 0.001718), (-0.1378, -0.08802, 0.000283), (-0.191, -0.09315, -0.001456), (-0.00134, 0.03906, 0.01725), (0.007181, 0.02685, 0.007134), (-0.0003824, 0.02936, 0.005718), (-0.01992, 0.04161, 0.009238), (-0.02472, 0.0464, 0.01196), (-0.006623, 0.03371, 0.007385), (-0.01013, 0.0355, 0.007517), (-0.01346, 0.03884, 0.009684), (-0.2908, 0.2178, 0.06681), (-0.09113, 0.1591, 0.1135), (-0.04204, 0.1106, 0.08173), (-0.02213, 0.07768, 0.05205), (-0.03311, 0.09617, 0.07045), (-0.2631, 0.2157, 0.0803), (-0.1892, 0.2135, 0.1214), (-0.1707, 0.2027, 0.1197), (-0.142, 0.1865, 0.1168), (-0.1114, 0.1787, 0.1253), (-0.2143, 0.1368, 0.01121), (-0.2271, 0.1437, 0.01193), (-0.2037, 0.1246, 0.00357), (-0.1882, 0.1139, -0.001875), (-0.1781, 0.1066, -0.005774), (-0.07634, 0.04467, -0.02121), (-0.06132, 0.04339, -0.01363), (-0.06658, 0.0429, -0.0176), (-0.03918, 0.04271, -0.001312), (-0.2283, 0.2194, 0.1071), (-0.2139, 0.2155, 0.1094), (-0.2357, 0.1543, 0.0179), (-0.1685, 0.09933, -0.008425), (-0.1284, 0.0702, -0.02106), (-0.2682, 0.1871, 0.04199), (-0.2318, 0.1491, 0.01569), (-0.2525, 0.1749, 0.03552), (-0.08469, 0.05014, -0.02082), (-0.1196, 0.05702, -0.02839), (-0.1399, 0.08179, -0.01211), (-0.1817, 0.1118, -0.002728)], [], [(0, 26, 29, 25, 5, 24, 34, 33, 4, 32, 3, 31, 2, 56, 55, 1, 30, 23, 6, 60, 63, 57, 62, 37, 36, 38, 39, 67, 40, 58, 7, 66, 59, 65, 64, 42, 8, 44, 43, 9, 10, 11, 12, 52, 51, 13, 19, 18, 22, 21, 20, 17, 16, 15, 14), (61, 79, 80, 78, 48, 77, 85, 84, 49, 83, 50, 82, 53, 96, 95, 54, 81, 76, 47, 100, 102, 97, 101, 87, 86, 88, 89, 106, 90, 98, 46, 105, 99, 104, 103, 91, 45, 93, 92, 41, 35, 94, 28, 72, 71, 75, 74, 73, 70, 69, 68, 27)])
me_tabakblatt_013.materials.append(mat_blatt)
me_tabakblatt_013.use_remesh_preserve_volume = False
me_tabakblatt_013.use_remesh_preserve_attributes = False
me_tabakblatt_013.use_mirror_vertex_groups = False
me_tabakblatt_013.update()

# ---- objects
ob_feldboden_2 = bpy.data.objects.new('Feldboden 2', me_plane_001)
ob_feldboden_1 = bpy.data.objects.new('Feldboden 1', me_plane)
ob_gew_rz_feld = bpy.data.objects.new('Gewürz-Feld', me_gew_rz_feld)
ob_tile_helper = bpy.data.objects.new('Tile-Helper', None)
ob_setup = bpy.data.objects.new('Setup', None)
ob_kamera = bpy.data.objects.new('Kamera', cam_camera)
ob_sonne = bpy.data.objects.new('Sonne', light_lamp)
ob_gew_rz_pflanze_3 = bpy.data.objects.new('Gewürz-Pflanze 3', me_gew_rz_pflanze_003)
ob_gew_rz_pflanze_2 = bpy.data.objects.new('Gewürz-Pflanze 2', me_gew_rz_pflanze_002)
ob_gew_rz_pflanze_1 = bpy.data.objects.new('Gewürz-Pflanze 1', me_gew_rz_pflanze)
ob_blatt_vorlage = bpy.data.objects.new('Blatt-Vorlage', me_tabakblatt_013)

# ---- transforms, parenting, visibility, modifiers, constraints
ob_feldboden_2.location = (0.0, 0.0, 0.0)
ob_feldboden_2.lineart.crease_threshold = 0.0
ob_feldboden_1.location = (0.0, 0.0, 0.0)
ob_feldboden_1.hide_viewport = True
ob_feldboden_1.hide_render = True
ob_feldboden_1.lineart.crease_threshold = 0.0
ob_gew_rz_feld.location = (0.0, 0.0, -0.0001)
ob_gew_rz_feld.color = (0.6916, 0.6916, 0.6916, 1.0)
ob_gew_rz_feld.lineart.crease_threshold = 0.0
_m = ob_gew_rz_feld.modifiers.new('ParticleSystem 1', 'PARTICLE_SYSTEM')
ob_tile_helper.location = (0.0, 0.0, 0.0)
ob_tile_helper.scale = (0.5, 0.5, 0.0)
ob_tile_helper.empty_display_type = 'CUBE'
ob_tile_helper.empty_image_offset = (0.0, 0.0)
ob_tile_helper.lineart.crease_threshold = 0.0
ob_setup.location = (0.0, 0.0, 0.0)
ob_setup.rotation_euler = (1.144e-13, -2.842e-14, 4.712)
ob_setup.empty_image_offset = (0.0, 0.0)
ob_setup.hide_viewport = True
ob_setup.lineart.crease_threshold = 0.0
ob_kamera.parent = ob_setup
ob_kamera.location = (10.0, 10.0, 8.369)
ob_kamera.rotation_euler = (1.047, 0.0, 2.356)
ob_kamera.lock_rotations_4d = False
ob_kamera.empty_display_type = 'ARROWS'
ob_kamera.color = (0.0, 0.0, 0.0, 0.0)
ob_kamera.hide_viewport = True
ob_kamera.display_type = 'WIRE'
ob_kamera.lineart.crease_threshold = 0.0
ob_sonne.parent = ob_setup
ob_sonne.location = (0.0, 10.0, 10.0)
ob_sonne.rotation_euler = (-0.7854, -0.0, 0.0)
ob_sonne.lock_rotations_4d = False
ob_sonne.empty_display_type = 'ARROWS'
ob_sonne.color = (0.0, 0.0, 0.0, 0.0)
ob_sonne.hide_viewport = True
ob_sonne.lineart.crease_threshold = 0.0
ob_gew_rz_pflanze_3.location = (-0.08692, -0.3804, 0.1297)
ob_gew_rz_pflanze_3.rotation_euler = (-4.978, 2.885, 0.5722)
ob_gew_rz_pflanze_3.lineart.crease_threshold = 0.0
ob_gew_rz_pflanze_2.location = (-0.08692, 0.01129, 0.1297)
ob_gew_rz_pflanze_2.rotation_euler = (-4.978, 2.885, 0.5722)
ob_gew_rz_pflanze_2.lineart.crease_threshold = 0.0
ob_gew_rz_pflanze_1.location = (-0.08692, 0.3124, 0.1297)
ob_gew_rz_pflanze_1.rotation_euler = (-4.978, 2.885, 0.5722)
ob_gew_rz_pflanze_1.lineart.crease_threshold = 0.0
ob_blatt_vorlage.location = (1.104, -1.115, 0.1409)
ob_blatt_vorlage.rotation_euler = (-3.032, 2.192, 2.022)
ob_blatt_vorlage.scale = (1.503, 1.503, 1.503)
ob_blatt_vorlage.hide_viewport = True
ob_blatt_vorlage.lineart.crease_threshold = 0.0

# ---- collection membership
col_collection_1.objects.link(ob_feldboden_2)
col_collection_1.objects.link(ob_feldboden_1)
col_collection_1.objects.link(ob_gew_rz_feld)
col_collection_1.objects.link(ob_tile_helper)
col_collection_1.objects.link(ob_setup)
col_collection_1.objects.link(ob_kamera)
col_collection_1.objects.link(ob_sonne)
col_collection_2.objects.link(ob_gew_rz_pflanze_3)
col_collection_2.objects.link(ob_gew_rz_pflanze_2)
col_collection_2.objects.link(ob_gew_rz_pflanze_1)
col_collection_2.objects.link(ob_blatt_vorlage)
def _layer_coll(name, lc=None):
    lc = lc or bpy.context.view_layer.layer_collection
    for c in lc.children:
        if c.name == name: return c
        r = _layer_coll(name, c)
        if r: return r
_layer_coll('Collection 2').indirect_only = True

# ---- scene / render settings (as saved in the file)
scene.camera = ob_kamera
scene.frame_start = 1; scene.frame_end = 6; scene.frame_set(6)
scene.render.engine = 'BLENDER_EEVEE_NEXT'
scene.render.image_settings.compression = 90
scene.render.resolution_x = 64
scene.render.resolution_y = 48
scene.render.resolution_percentage = 1400
scene.render.fps = 2
scene.render.dither_intensity = 0.0
scene.render.film_transparent = True
scene.cycles.use_denoising = False
scene.cycles.samples = 10
scene.cycles.sampling_pattern = 'TABULATED_SOBOL'
scene.cycles.light_sampling_threshold = 0.0
scene.cycles.use_adaptive_sampling = False
scene.cycles.use_light_tree = False
scene.cycles.blur_glossy = 0.0
scene.cycles.volume_bounces = 1
scene.cycles.pixel_filter_type = 'GAUSSIAN'
scene.cycles.sample_clamp_indirect = 0.0
scene.view_settings.view_transform = 'Standard'
bpy.context.view_layer.update()
